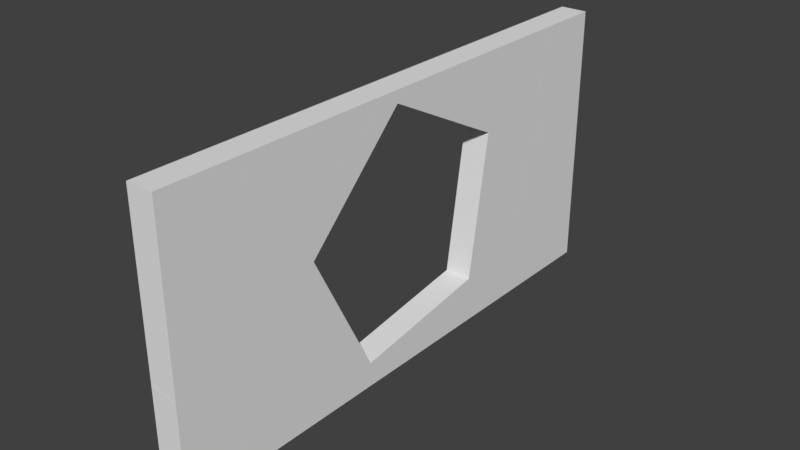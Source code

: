 # Source: PentagonWallFrameFructured_45_.blend  (saved by Blender 2.79.0; exported with 4.5.12 LTS)
import bpy
from mathutils import Matrix  # noqa: F401  (used for matrix-valued properties, if any)

bpy.ops.wm.read_factory_settings(use_empty=True)
scene = bpy.context.scene
scene.name = 'Scene'

# ---- collections
col_collection_1 = bpy.data.collections.new('Collection 1'); scene.collection.children.link(col_collection_1)

# ---- world
world_world = bpy.data.worlds.new('World'); scene.world = world_world
world_world.color = (0.05088, 0.05088, 0.05088)
world_world.use_sun_shadow = False
world_world.sun_shadow_jitter_overblur = 0.0
world_world.cycles.sampling_method = 'MANUAL'

# ---- meshes
me_cube_shard_058 = bpy.data.meshes.new('Cube_shard.058')
me_cube_shard_058.from_pydata([(0.09953, -0.3901, 0.0259), (-0.1005, -0.4031, 0.0664), (-0.1005, -0.4008, 0.05926), (-0.1005, -0.347, -0.1011), (0.09953, -0.3474, -0.1015), (0.09953, -0.386, 0.05856), (0.09953, -0.3759, 0.1375), (-0.1005, -0.3941, 0.1375), (-0.1005, 0.4145, -0.2), (0.09953, 0.4016, -0.1666), (0.09953, 0.4014, -0.2572), (-0.1005, 0.4144, -0.2638), (-0.1005, 0.1586, 0.06409), (-0.1005, 0.08737, 0.1375), (0.09953, 0.1067, 0.1375), (0.09953, 0.1772, 0.06485), (0.09953, -0.1954, 0.04954), (-0.1005, -0.1954, 0.04954)], [], [(0, 1, 2, 3, 4), (1, 0, 5, 6, 7), (8, 9, 10, 11), (9, 8, 12, 13, 14, 15), (6, 14, 13, 7), (14, 6, 5, 16, 15), (12, 17, 2, 1, 7, 13), (16, 5, 0, 4), (16, 10, 9, 15), (17, 12, 8, 11), (2, 17, 3), (3, 17, 16, 4), (10, 16, 17, 11)])
_uv = me_cube_shard_058.uv_layers.new(name='UVMap')
_uv.uv.foreach_set('vector', [0.873, 0.02702, 0.9994, 0.0001345, 0.9994, 0.004889, 0.9994, 0.1118, 0.873, 0.1119, 0.1275, 0.6824, 0.0006346, 0.7067, 0.0006346, 0.6859, 0.0006346, 0.6356, 0.1275, 0.6371, 0.5649, 0.6517, 0.6915, 0.6307, 0.6915, 0.6879, 0.5649, 0.6921, 0.3647, 0.9122, 0.238, 0.933, 0.238, 0.7006, 0.238, 0.6359, 0.3647, 0.6444, 0.3647, 0.7084, 0.0, 0.0, 0.0, 0.0, 0.0, 0.0, 0.0, 0.0, 0.0, 0.0, 0.0, 0.0, 0.0, 0.0, 0.0, 0.0, 0.0, 0.0, 0.0, 0.0, 0.0, 0.0, 0.0, 0.0, 0.0, 0.0, 0.0, 0.0, 0.0, 0.0, 0.0, 0.0, 0.0, 0.0, 0.0, 0.0, 0.0, 0.0, 0.0, 0.0, 0.0, 0.0, 0.0, 0.0, 0.0, 0.0, 0.0, 0.0, 0.0, 0.0, 0.0, 0.0, 0.0, 0.0, 0.0, 0.0, 0.0, 0.0, 0.0, 0.0, 0.0, 0.0, 0.0, 0.0, 0.0, 0.0, 0.0, 0.0, 0.0, 0.0, 0.0, 0.0, 0.0, 0.0, 0.0, 0.0])
me_cube_shard_058.materials.append(None)
me_cube_shard_058.use_remesh_preserve_volume = False
me_cube_shard_058.use_remesh_preserve_attributes = False
me_cube_shard_058.use_mirror_vertex_groups = False
me_cube_shard_058.update()
me_cube_shard_057 = bpy.data.meshes.new('Cube_shard.057')
me_cube_shard_057.from_pydata([(0.09793, -0.2706, 0.3123), (-0.1021, -0.2601, 0.2862), (-0.1021, -0.2121, -0.1148), (-0.1021, -0.1942, -0.2637), (-0.1021, -0.1872, -0.3225), (0.09793, -0.1945, -0.3225), (0.09793, -0.2016, -0.2632), (0.09793, -0.2197, -0.1128), (0.09793, -0.08396, 0.4332), (-0.1021, -0.07636, 0.4052), (0.09793, 0.07406, 0.3109), (0.09793, 0.208, 0.2073), (-0.1021, 0.1645, 0.2188), (-0.1021, 0.1255, 0.249), (0.09793, 0.2279, 0.1257), (0.09793, 0.32, -0.2509), (0.09793, 0.3327, -0.3027), (0.09793, 0.3375, -0.3225), (-0.1021, 0.2969, -0.3225), (-0.1021, 0.2913, -0.2996), (-0.1021, 0.2766, -0.2398), (-0.1021, 0.1703, 0.1951)], [], [(0, 1, 2, 3, 4, 5, 6, 7), (8, 9, 1, 0), (9, 8, 10, 11, 12, 13), (12, 11, 14, 15, 16, 17, 18, 19, 20, 21), (4, 18, 17, 5), (3, 19, 18, 4), (5, 17, 16, 6), (2, 20, 19, 3), (6, 16, 15, 7), (13, 21, 20, 2, 1, 9), (7, 15, 14, 10, 8, 0), (21, 13, 12), (10, 14, 11)])
_uv = me_cube_shard_057.uv_layers.new(name='UVMap')
_uv.uv.foreach_set('vector', [0.0007697, 0.0001046, 0.1547, 0.02102, 0.1547, 0.3316, 0.1547, 0.447, 0.1547, 0.4925, 0.0007697, 0.4918, 0.0007697, 0.4459, 0.0007696, 0.3294, 0.5627, 0.5905, 0.718, 0.5973, 0.718, 0.7657, 0.5627, 0.7615, 0.0007721, 0.6344, 0.1552, 0.6166, 0.1552, 0.7703, 0.1552, 0.9005, 0.0007721, 0.8686, 0.0007721, 0.8308, 0.7769, 0.4934, 0.9337, 0.5099, 0.9337, 0.5746, 0.9337, 0.8727, 0.9337, 0.9137, 0.9337, 0.9294, 0.7769, 0.922, 0.7769, 0.9039, 0.7769, 0.8565, 0.7769, 0.5122, 0.0, 0.0, 0.0, 0.0, 0.0, 0.0, 0.0, 0.0, 0.0, 0.0, 0.0, 0.0, 0.0, 0.0, 0.0, 0.0, 0.0, 0.0, 0.0, 0.0, 0.0, 0.0, 0.0, 0.0, 0.0, 0.0, 0.0, 0.0, 0.0, 0.0, 0.0, 0.0, 0.0, 0.0, 0.0, 0.0, 0.0, 0.0, 0.0, 0.0, 0.0, 0.0, 0.0, 0.0, 0.0, 0.0, 0.0, 0.0, 0.0, 0.0, 0.0, 0.0, 0.0, 0.0, 0.0, 0.0, 0.0, 0.0, 0.0, 0.0, 0.0, 0.0, 0.0, 0.0, 0.0, 0.0, 0.0, 0.0, 0.0, 0.0, 0.0, 0.0, 0.0, 0.0, 0.0, 0.0])
me_cube_shard_057.materials.append(None)
me_cube_shard_057.use_remesh_preserve_volume = False
me_cube_shard_057.use_remesh_preserve_attributes = False
me_cube_shard_057.use_mirror_vertex_groups = False
me_cube_shard_057.update()
me_cube_shard_056 = bpy.data.meshes.new('Cube_shard.056')
me_cube_shard_056.from_pydata([(0.03433, -0.3444, 0.1442), (-0.07795, -0.2129, -0.0664), (0.03433, -0.434, -0.0664), (0.03433, -0.4111, -0.0126), (0.03433, 0.3439, 0.1209), (0.03416, 0.3448, 0.1205), (-0.0673, 0.3635, -0.0664), (0.03433, 0.3448, 0.1206), (0.03433, 0.3516, 0.07401), (0.03433, 0.3722, -0.0664)], [], [(0, 1, 2, 3), (1, 0, 4, 5, 6), (7, 5, 4), (6, 5, 7, 8, 9), (9, 2, 1, 6), (2, 9, 8, 3), (3, 8, 7, 4, 0)])
_uv = me_cube_shard_056.uv_layers.new(name='UVMap')
_uv.uv.foreach_set('vector', [0.2446, 0.003001, 0.2446, 0.3399, 0.003295, 0.1508, 0.06495, 0.113, 0.7001, 0.7495, 0.9903, 0.5782, 0.9903, 1.43, 0.9898, 1.431, 0.7277, 1.462, 0.7, 4.453e-05, 0.7002, 0.0, 0.7002, 0.001251, 0.6994, 0.5739, 0.8253, 0.3419, 0.8255, 0.3418, 0.8255, 0.4, 0.8255, 0.5754, 0.0, 0.0, 0.0, 0.0, 0.0, 0.0, 0.0, 0.0, 0.0, 0.0, 0.0, 0.0, 0.0, 0.0, 0.0, 0.0, 0.0, 0.0, 0.0, 0.0, 0.0, 0.0, 0.0, 0.0, 0.0, 0.0])
me_cube_shard_056.materials.append(None)
me_cube_shard_056.use_remesh_preserve_volume = False
me_cube_shard_056.use_remesh_preserve_attributes = False
me_cube_shard_056.use_mirror_vertex_groups = False
me_cube_shard_056.update()
me_cube_shard_055 = bpy.data.meshes.new('Cube_shard.055')
me_cube_shard_055.from_pydata([(0.007774, -0.3082, 0.08604), (-0.1005, -0.3117, 0.06534), (-0.1005, -0.2739, -0.1578), (-0.1005, -0.2571, -0.2564), (0.09953, -0.2441, -0.2564), (0.09953, -0.2607, -0.1588), (0.09953, -0.3024, 0.08694), (0.09953, 0.1342, 0.3766), (-0.1005, 0.1474, 0.3506), (-0.1005, -0.2789, 0.08572), (-0.03978, -0.2908, 0.08874), (0.09953, -0.2865, 0.1152), (0.09953, 0.1882, 0.3784), (-0.1005, 0.1987, 0.3523), (0.09953, 0.2391, -0.04676), (0.09953, 0.2571, -0.1971), (0.09953, 0.2642, -0.2564), (-0.1005, 0.2716, -0.2564), (-0.1005, 0.2645, -0.1976), (-0.1005, 0.2467, -0.0487), (0.09953, -0.2908, 0.08874)], [], [(0, 1, 2, 3, 4, 5, 6), (7, 8, 9, 1, 0, 10, 11), (8, 7, 12, 13), (13, 12, 14, 15, 16, 17, 18, 19), (10, 20, 11), (6, 20, 10, 0), (20, 14, 12, 7, 11), (5, 15, 14, 20, 6), (4, 16, 15, 5), (3, 17, 16, 4), (2, 18, 17, 3), (9, 19, 18, 2, 1), (19, 9, 8, 13)])
_uv = me_cube_shard_055.uv_layers.new(name='UVMap')
_uv.uv.foreach_set('vector', [0.0869, 0.2774, 0.0007956, 0.2616, 0.0007955, 0.08194, 0.0007955, 0.002543, 0.1599, 0.0008139, 0.1599, 0.07943, 0.1599, 0.2773, 0.3219, 0.9434, 0.1615, 0.9413, 0.1615, 0.5429, 0.1615, 0.5122, 0.2483, 0.5233, 0.2102, 0.5362, 0.3219, 0.5502, 0.002114, 0.6734, 1.052e-05, 0.5129, 0.04281, 0.515, 0.04281, 0.6753, 0.7349, 0.9783, 0.576, 0.9999, 0.576, 0.66, 0.576, 0.5398, 0.576, 0.4923, 0.7349, 0.4917, 0.7349, 0.5386, 0.7349, 0.6577, 0.0, 0.0, 0.0, 0.0, 0.0, 0.0, 0.0, 0.0, 0.0, 0.0, 0.0, 0.0, 0.0, 0.0, 0.0, 0.0, 0.0, 0.0, 0.0, 0.0, 0.0, 0.0, 0.0, 0.0, 0.0, 0.0, 0.0, 0.0, 0.0, 0.0, 0.0, 0.0, 0.0, 0.0, 0.0, 0.0, 0.0, 0.0, 0.0, 0.0, 0.0, 0.0, 0.0, 0.0, 0.0, 0.0, 0.0, 0.0, 0.0, 0.0, 0.0, 0.0, 0.0, 0.0, 0.0, 0.0, 0.0, 0.0, 0.0, 0.0, 0.0, 0.0, 0.0, 0.0, 0.0, 0.0, 0.0, 0.0, 0.0, 0.0, 0.0, 0.0, 0.0, 0.0, 0.0, 0.0])
me_cube_shard_055.materials.append(None)
me_cube_shard_055.use_remesh_preserve_volume = False
me_cube_shard_055.use_remesh_preserve_attributes = False
me_cube_shard_055.use_mirror_vertex_groups = False
me_cube_shard_055.update()
me_cube_shard_054 = bpy.data.meshes.new('Cube_shard.054')
me_cube_shard_054.from_pydata([(-0.1126, -0.1175, -0.1832), (0.08739, -0.205, -0.2879), (0.08739, -0.1733, 0.2862), (-0.1126, -0.09589, 0.2079), (-0.1126, 0.14, -0.08562), (0.08739, 0.05083, -0.191), (0.08739, 0.2138, 0.1056), (-0.1126, 0.1428, 0.09655), (-0.1126, 0.196, -0.05183), (0.08739, 0.2722, -0.05748)], [], [(0, 1, 2, 3), (4, 5, 1, 0), (6, 7, 3, 2), (5, 4, 8, 9), (7, 6, 9, 8), (0, 3, 7, 8, 4), (5, 9, 6, 2, 1)])
_uv = me_cube_shard_054.uv_layers.new(name='UVMap')
_uv.uv.foreach_set('vector', [0.2066, 0.4436, 0.001028, 0.5477, 0.001028, 0.0003517, 0.2066, 0.07069, 0.6509, 0.7844, 0.8517, 0.8993, 0.8517, 1.16, 0.6509, 1.047, 0.1948, 0.9553, 0.0009692, 0.8978, 0.0009692, 0.647, 0.1948, 0.5487, 0.8459, 0.6538, 0.6509, 0.5293, 0.6509, 0.467, 0.8459, 0.4076, 0.8145, 0.001011, 0.8145, 0.2032, 0.65, 0.2151, 0.6649, 0.01187, 0.0, 0.0, 0.0, 0.0, 0.0, 0.0, 0.0, 0.0, 0.0, 0.0, 0.0, 0.0, 0.0, 0.0, 0.0, 0.0, 0.0, 0.0, 0.0, 0.0])
me_cube_shard_054.materials.append(None)
me_cube_shard_054.use_remesh_preserve_volume = False
me_cube_shard_054.use_remesh_preserve_attributes = False
me_cube_shard_054.use_mirror_vertex_groups = False
me_cube_shard_054.update()
me_cube_shard_053 = bpy.data.meshes.new('Cube_shard.053')
me_cube_shard_053.from_pydata([(0.1056, 0.2527, -0.3113), (0.1054, 0.2536, -0.3117), (0.1056, 0.2536, -0.3116), (0.1056, 0.2473, -0.3094), (-0.09439, 0.2549, -0.3332), (-0.09439, 0.2549, -0.3332), (0.1056, 0.2622, -0.2893), (0.1056, -0.2138, -0.1477), (-0.09439, 0.2526, -0.3324), (-0.09439, 0.2552, -0.3324), (0.1056, 0.3117, -0.1595), (0.1056, -0.2165, -0.1468), (-0.09439, -0.2927, -0.1411), (-0.09439, 0.3394, -0.112), (0.1056, 0.3122, -0.1584), (0.1056, -0.2749, 0.01633), (-0.09439, -0.3459, 0.00725), (-0.09439, -0.06194, 0.4678), (0.1056, -0.05532, 0.3726), (-0.09439, 0.01067, 0.3629), (-0.09439, -0.06956, 0.4554)], [], [(0, 1, 2), (3, 4, 5, 1, 0), (2, 1, 6), (4, 3, 7, 8), (1, 5, 9, 10, 6), (11, 12, 8, 7), (13, 14, 10, 9), (15, 16, 12, 11), (17, 18, 14, 13, 19), (16, 15, 18, 17, 20), (19, 20, 17), (20, 19, 13, 9, 5, 4, 8, 12, 16), (3, 0, 2, 6, 10, 14, 18, 15, 11, 7)])
_uv = me_cube_shard_053.uv_layers.new(name='UVMap')
_uv.uv.foreach_set('vector', [0.0008929, 0.004458, 0.0008929, 0.005221, 0.0007625, 0.005194, 0.312, 0.9093, 0.4636, 0.9206, 0.4636, 0.9206, 0.3121, 0.9144, 0.312, 0.9136, 0.5215, 0.01491, 0.5216, 0.01488, 0.5215, 0.03294, 0.4636, 0.9206, 0.312, 0.9093, 0.312, 0.5408, 0.4636, 0.9188, 0.5216, 0.01488, 0.6725, 7.41e-05, 0.6725, 0.0006855, 0.5215, 0.1378, 0.5215, 0.03294, 0.312, 0.5386, 0.4636, 0.483, 0.4636, 0.9188, 0.312, 0.5408, 0.6725, 0.1786, 0.5215, 0.1387, 0.5215, 0.1378, 0.6725, 0.0006855, 0.1304, 0.4929, 0.1304, 0.6531, 0.01183, 0.6445, 5.887e-05, 0.4835, 0.6768, 1.105, 0.5215, 1.044, 0.5215, 0.5566, 0.6768, 0.5736, 0.6768, 1.009, 0.4645, 0.4828, 0.6211, 0.5167, 0.6211, 0.8324, 0.4645, 0.8909, 0.4645, 0.8799, 0.0, 0.0, 0.0, 0.0, 0.0, 0.0, 0.0, 0.0, 0.0, 0.0, 0.0, 0.0, 0.0, 0.0, 0.0, 0.0, 0.0, 0.0, 0.0, 0.0, 0.0, 0.0, 0.0, 0.0, 0.0, 0.0, 0.0, 0.0, 0.0, 0.0, 0.0, 0.0, 0.0, 0.0, 0.0, 0.0, 0.0, 0.0, 0.0, 0.0, 0.0, 0.0, 0.0, 0.0])
me_cube_shard_053.materials.append(None)
me_cube_shard_053.use_remesh_preserve_volume = False
me_cube_shard_053.use_remesh_preserve_attributes = False
me_cube_shard_053.use_mirror_vertex_groups = False
me_cube_shard_053.update()
me_cube_shard_052 = bpy.data.meshes.new('Cube_shard.052')
me_cube_shard_052.from_pydata([(-0.1201, -0.01844, -0.09619), (-0.06675, -0.009275, -0.1484), (0.07989, -0.05616, -0.22), (0.07989, -0.09367, -0.1826), (-0.1201, -0.07117, -0.04367), (-0.1201, 0.04366, 0.07922), (0.07989, 0.05096, -0.1928), (-0.1201, 0.04513, 0.08336), (0.07989, 0.14, 0.0587), (0.07989, 0.1395, 0.05718), (-0.1201, -0.03704, 0.1671), (0.07989, -0.02703, 0.2289)], [], [(0, 1, 2, 3, 4), (5, 1, 0), (2, 1, 6), (7, 8, 9, 1, 5), (6, 1, 9), (8, 7, 10, 11), (10, 4, 3, 11), (4, 10, 7, 5, 0), (11, 3, 2, 6, 9, 8)])
_uv = me_cube_shard_052.uv_layers.new(name='UVMap')
_uv.uv.foreach_set('vector', [0.3614, 0.06416, 0.4264, 0.0184, 0.6048, 0.0001246, 0.6048, 0.05605, 0.3614, 0.1428, 0.792, 0.2296, 0.8547, 0.4748, 0.792, 0.4261, 0.7916, 0.1402, 0.9034, 0.0, 0.9034, 0.1739, 0.792, 0.2249, 1.027, 0.216, 1.027, 0.2177, 0.8547, 0.4748, 0.792, 0.2296, 1.027, 0.4978, 0.8547, 0.4748, 1.027, 0.2177, 0.5792, 1.102, 0.3613, 1.013, 0.3613, 0.8889, 0.5792, 0.8497, 0.0, 0.0, 0.0, 0.0, 0.0, 0.0, 0.0, 0.0, 0.0, 0.0, 0.0, 0.0, 0.0, 0.0, 0.0, 0.0, 0.0, 0.0, 0.0, 0.0, 0.0, 0.0, 0.0, 0.0, 0.0, 0.0, 0.0, 0.0, 0.0, 0.0])
me_cube_shard_052.materials.append(None)
me_cube_shard_052.use_remesh_preserve_volume = False
me_cube_shard_052.use_remesh_preserve_attributes = False
me_cube_shard_052.use_mirror_vertex_groups = False
me_cube_shard_052.update()
me_cube_shard_051 = bpy.data.meshes.new('Cube_shard.051')
me_cube_shard_051.from_pydata([(0.1035, 0.007428, -0.197), (-0.09654, 0.02038, -0.2304), (-0.09654, 0.2585, 0.05399), (-0.09654, 0.303, 0.1071), (0.1035, 0.2622, 0.1071), (0.1035, 0.2162, 0.05225), (0.1035, -0.217, 0.03445), (0.1035, -0.2874, 0.1071), (-0.09654, -0.3068, 0.1071), (-0.09654, -0.2356, 0.03369)], [], [(0, 1, 2, 3, 4, 5), (1, 0, 6, 7, 8, 9), (7, 4, 3, 8), (4, 7, 6, 5), (2, 9, 8, 3), (5, 6, 0), (9, 2, 1)])
_uv = me_cube_shard_051.uv_layers.new(name='UVMap')
_uv.uv.foreach_set('vector', [0.001003, 0.01715, 0.2015, 8.532e-05, 0.2015, 0.3674, 0.2015, 0.4361, 0.001002, 0.4101, 0.001003, 0.3392, 0.4361, 0.0001631, 0.6347, 0.03278, 0.6347, 0.3521, 0.6347, 0.4523, 0.4361, 0.4657, 0.4361, 0.3643, 0.0, 0.0, 0.0, 0.0, 0.0, 0.0, 0.0, 0.0, 0.0, 0.0, 0.0, 0.0, 0.0, 0.0, 0.0, 0.0, 0.0, 0.0, 0.0, 0.0, 0.0, 0.0, 0.0, 0.0, 0.0, 0.0, 0.0, 0.0, 0.0, 0.0, 0.0, 0.0, 0.0, 0.0, 0.0, 0.0])
me_cube_shard_051.materials.append(None)
me_cube_shard_051.use_remesh_preserve_volume = False
me_cube_shard_051.use_remesh_preserve_attributes = False
me_cube_shard_051.use_mirror_vertex_groups = False
me_cube_shard_051.update()
me_cube_shard_050 = bpy.data.meshes.new('Cube_shard.050')
me_cube_shard_050.from_pydata([(-0.09937, -0.2756, -0.2069), (0.1006, -0.1808, -0.2315), (0.1006, -0.3478, -0.06137), (-0.09937, -0.3578, -0.1232), (-0.09937, 0.197, -0.2665), (0.1006, 0.1873, -0.278), (0.1006, -0.01264, -0.2527), (-0.09937, -0.02442, -0.2386), (-0.09937, 0.375, -0.009787), (0.1006, 0.367, -0.01879), (-0.09937, 0.2805, 0.1886), (0.1006, 0.2645, 0.1964), (-0.09937, -0.01902, 0.2651), (-0.09937, -0.1124, 0.2889), (0.1006, -0.08179, 0.2849), (0.1006, -0.01399, 0.2676), (-0.09937, -0.3478, 0.1309), (0.1006, -0.327, 0.1202), (-0.09937, -0.3191, 0.1161), (0.1006, -0.3191, 0.1161)], [], [(0, 1, 2, 3), (4, 5, 6, 1, 0, 7), (5, 4, 8, 9), (10, 11, 9, 8), (11, 10, 12, 13, 14, 15), (14, 13, 16, 17), (16, 18, 19, 17), (12, 18, 16, 13), (2, 19, 18, 3), (17, 19, 15, 14), (7, 18, 12, 10, 8, 4), (6, 19, 2, 1), (3, 18, 7, 0), (15, 19, 6, 5, 9, 11)])
_uv = me_cube_shard_050.uv_layers.new(name='UVMap')
_uv.uv.foreach_set('vector', [0.0007812, 0.06399, 0.157, 0.0003184, 0.157, 0.1809, 0.0007812, 0.1528, 0.547, 0.3612, 0.3952, 0.355, 0.3952, 0.2024, 0.3952, 0.074, 0.547, 0.0003682, 0.547, 0.1922, 0.1538, 0.6522, 0.3053, 0.6635, 0.3053, 0.9001, 0.1538, 0.8911, 0.1525, 0.8221, 0.0007587, 0.8327, 0.0007587, 0.6521, 0.1525, 0.6557, 0.7023, 0.5215, 0.8539, 0.5082, 0.8539, 0.7424, 0.8539, 0.8154, 0.7023, 0.7922, 0.7023, 0.7392, 0.549, 0.5082, 0.7013, 0.5258, 0.7013, 0.7406, 0.549, 0.732, 0.0, 0.0, 0.0, 0.0, 0.0, 0.0, 0.0, 0.0, 0.0, 0.0, 0.0, 0.0, 0.0, 0.0, 0.0, 0.0, 0.0, 0.0, 0.0, 0.0, 0.0, 0.0, 0.0, 0.0, 0.0, 0.0, 0.0, 0.0, 0.0, 0.0, 0.0, 0.0, 0.0, 0.0, 0.0, 0.0, 0.0, 0.0, 0.0, 0.0, 0.0, 0.0, 0.0, 0.0, 0.0, 0.0, 0.0, 0.0, 0.0, 0.0, 0.0, 0.0, 0.0, 0.0, 0.0, 0.0, 0.0, 0.0, 0.0, 0.0, 0.0, 0.0, 0.0, 0.0, 0.0, 0.0, 0.0, 0.0, 0.0, 0.0, 0.0, 0.0])
me_cube_shard_050.materials.append(None)
me_cube_shard_050.use_remesh_preserve_volume = False
me_cube_shard_050.use_remesh_preserve_attributes = False
me_cube_shard_050.use_mirror_vertex_groups = False
me_cube_shard_050.update()
me_cube_shard_049 = bpy.data.meshes.new('Cube_shard.049')
me_cube_shard_049.from_pydata([(-0.1048, -0.1565, -0.2692), (0.0952, -0.1929, -0.34), (0.0952, -0.3806, 0.1188), (0.0952, -0.3969, 0.1588), (-0.1048, -0.3316, 0.1588), (-0.1048, -0.3139, 0.1156), (-0.1048, 0.4264, 0.08762), (0.0952, 0.4394, 0.04712), (-0.1048, 0.4157, 0.0811), (-0.1048, 0.4354, 0.1588), (0.0952, 0.4536, 0.1588), (0.0952, 0.4436, 0.07978)], [], [(0, 1, 2, 3, 4, 5), (6, 7, 1, 0, 8), (7, 6, 9, 10, 11), (3, 10, 9, 4), (10, 3, 2, 11), (8, 5, 4, 9, 6), (11, 2, 1, 7), (5, 8, 0)])
_uv = me_cube_shard_049.uv_layers.new(name='UVMap')
_uv.uv.foreach_set('vector', [0.1509, 0.3509, 0.0007507, 0.388, 0.0007507, 0.03189, 0.0007507, 0.0008655, 0.1509, 0.01864, 0.1509, 0.05212, 0.7137, 0.5401, 0.5669, 0.5329, 0.5669, 0.0002443, 0.7137, 0.04909, 0.7137, 0.5312, 0.2941, 0.3884, 0.4384, 0.4161, 0.4384, 0.4676, 0.2941, 0.4692, 0.2941, 0.412, 0.0, 0.0, 0.0, 0.0, 0.0, 0.0, 0.0, 0.0, 0.0, 0.0, 0.0, 0.0, 0.0, 0.0, 0.0, 0.0, 0.0, 0.0, 0.0, 0.0, 0.0, 0.0, 0.0, 0.0, 0.0, 0.0, 0.0, 0.0, 0.0, 0.0, 0.0, 0.0, 0.0, 0.0, 0.0, 0.0, 0.0, 0.0, 0.0, 0.0])
me_cube_shard_049.materials.append(None)
me_cube_shard_049.use_remesh_preserve_volume = False
me_cube_shard_049.use_remesh_preserve_attributes = False
me_cube_shard_049.use_mirror_vertex_groups = False
me_cube_shard_049.update()
me_cube_shard_048 = bpy.data.meshes.new('Cube_shard.048')
me_cube_shard_048.from_pydata([(-0.09565, -0.1815, -0.3812), (-0.08222, -0.1791, -0.3811), (-0.09565, -0.1826, -0.3801), (0.1044, -0.1318, -0.3823), (-0.09565, -0.1814, -0.3812), (0.1044, -0.1318, -0.3823), (0.1044, -0.1318, -0.3823), (-0.09565, -0.1826, -0.3801), (-0.09565, 0.07589, -0.4191), (0.1044, -0.1305, -0.3825), (-0.09565, -0.09839, -0.3934), (0.1044, -0.1796, 0.4025), (-0.09565, -0.1828, -0.3762), (0.1044, -0.1336, -0.3528), (0.1044, -0.1492, -0.09681), (0.1044, -0.178, 0.3764), (-0.09565, 0.07684, -0.4192), (0.1044, 0.06033, -0.4106), (0.1044, -0.1046, -0.3863), (0.1044, -0.1798, 0.4054), (-0.09565, -0.2305, 0.4054), (-0.09565, -0.2289, 0.3788), (-0.09565, -0.2024, -0.05515), (-0.09565, -0.1881, -0.2899), (-0.09565, 0.1144, -0.3967), (0.1044, 0.1178, -0.376), (-0.09565, 0.2774, -0.02254), (0.1044, 0.241, -0.09331), (0.1044, 0.1406, -0.3237), (-0.09565, 0.1448, -0.3269), (-0.09565, 0.1199, 0.3623), (-0.09565, 0.1023, 0.4054), (0.1044, 0.03694, 0.4054), (0.1044, 0.05329, 0.3655)], [], [(0, 1, 2), (3, 1, 0, 4, 5), (2, 1, 3, 6, 7), (8, 9, 5, 4, 10), (11, 12, 7, 6, 13, 14, 15), (9, 8, 16, 17, 18), (12, 11, 19, 20, 21, 22, 23), (17, 16, 24, 25), (26, 27, 28, 25, 24, 29), (27, 26, 30, 31, 32, 33), (19, 32, 31, 20), (32, 19, 11, 15, 33), (30, 21, 20, 31), (33, 15, 14, 28, 27), (29, 22, 21, 30, 26), (28, 14, 13, 18, 17, 25), (10, 23, 22, 29, 24, 16, 8), (18, 13, 6, 3, 5, 9), (23, 10, 4, 0, 2, 7, 12)])
_uv = me_cube_shard_048.uv_layers.new(name='UVMap')
_uv.uv.foreach_set('vector', [8.609e-05, 0.0105, 0.001241, 0.0, 0.001241, 0.01077, 0.6757, 0.0384, 0.8204, 0.001952, 0.8308, 0.0001354, 0.8308, 0.000191, 0.6757, 0.0384, 0.8372, 0.004093, 0.8479, 0.003146, 0.9971, 1.677e-05, 0.9971, 1.677e-05, 0.8372, 0.004143, 0.8308, 0.2018, 0.6757, 0.03941, 0.6757, 0.0384, 0.8308, 0.000191, 0.8308, 0.06527, 0.9971, 0.6096, 0.8372, 0.007176, 0.8372, 0.004143, 0.9971, 1.677e-05, 0.9971, 0.02289, 0.9971, 0.2217, 0.9971, 0.5893, 0.6757, 0.03941, 0.8308, 0.2018, 0.8308, 0.2026, 0.6757, 0.1889, 0.6757, 0.05971, 0.8372, 0.007176, 0.9971, 0.6096, 0.9971, 0.6118, 0.8372, 0.6142, 0.8372, 0.5935, 0.8372, 0.2565, 0.8372, 0.07413, 0.5295, 0.6955, 0.3739, 0.688, 0.3739, 0.654, 0.5295, 0.6435, 0.1559, 0.9699, 0.0007756, 0.9083, 0.0007756, 0.7135, 0.0007756, 0.6693, 0.1559, 0.6535, 0.1559, 0.7125, 0.6925, 1.062, 0.5306, 1.022, 0.5306, 0.6997, 0.5306, 0.6636, 0.6925, 0.6444, 0.6925, 0.6779, 0.0, 0.0, 0.0, 0.0, 0.0, 0.0, 0.0, 0.0, 0.0, 0.0, 0.0, 0.0, 0.0, 0.0, 0.0, 0.0, 0.0, 0.0, 0.0, 0.0, 0.0, 0.0, 0.0, 0.0, 0.0, 0.0, 0.0, 0.0, 0.0, 0.0, 0.0, 0.0, 0.0, 0.0, 0.0, 0.0, 0.0, 0.0, 0.0, 0.0, 0.0, 0.0, 0.0, 0.0, 0.0, 0.0, 0.0, 0.0, 0.0, 0.0, 0.0, 0.0, 0.0, 0.0, 0.0, 0.0, 0.0, 0.0, 0.0, 0.0, 0.0, 0.0, 0.0, 0.0, 0.0, 0.0, 0.0, 0.0, 0.0, 0.0, 0.0, 0.0, 0.0, 0.0, 0.0, 0.0, 0.0, 0.0, 0.0, 0.0, 0.0, 0.0, 0.0, 0.0, 0.0, 0.0, 0.0, 0.0, 0.0, 0.0, 0.0, 0.0, 0.0, 0.0, 0.0, 0.0, 0.0, 0.0])
me_cube_shard_048.materials.append(None)
me_cube_shard_048.use_remesh_preserve_volume = False
me_cube_shard_048.use_remesh_preserve_attributes = False
me_cube_shard_048.use_mirror_vertex_groups = False
me_cube_shard_048.update()
me_cube_shard_047 = bpy.data.meshes.new('Cube_shard.047')
me_cube_shard_047.from_pydata([(0.006996, 0.2687, 0.1949), (-0.1012, 0.2652, 0.1742), (-0.1012, 0.2506, 0.1921), (0.09875, 0.2745, 0.1958), (0.09875, 0.3162, -0.04994), (0.09875, 0.3328, -0.1476), (-0.1012, 0.3198, -0.1476), (-0.1012, 0.3031, -0.04896), (-0.1012, -0.3175, 0.1041), (-0.1012, -0.3133, -0.003359), (-0.1012, -0.3076, -0.1476), (0.09875, -0.3458, -0.1476), (0.09875, -0.3516, -0.0005257), (0.09875, -0.3555, 0.09825)], [], [(0, 1, 2), (1, 0, 3, 4, 5, 6, 7), (8, 9, 10, 11, 12, 13), (2, 8, 13, 3, 0), (8, 2, 1, 7, 9), (12, 4, 3, 13), (9, 7, 6, 10), (11, 5, 4, 12), (10, 6, 5, 11)])
_uv = me_cube_shard_047.uv_layers.new(name='UVMap')
_uv.uv.foreach_set('vector', [0.07307, 0.1563, 0.000669, 0.1655, 0.000669, 0.1502, 0.8646, 0.02436, 0.9363, 0.01124, 0.9972, 0.0113, 0.9972, 0.1763, 0.9972, 0.2418, 0.8646, 0.2404, 0.8646, 0.1742, 0.2694, 0.9411, 0.2694, 1.012, 0.2694, 1.108, 0.1346, 1.107, 0.1346, 1.009, 0.1346, 0.944, 0.0, 0.0, 0.0, 0.0, 0.0, 0.0, 0.0, 0.0, 0.0, 0.0, 0.0, 0.0, 0.0, 0.0, 0.0, 0.0, 0.0, 0.0, 0.0, 0.0, 0.0, 0.0, 0.0, 0.0, 0.0, 0.0, 0.0, 0.0, 0.0, 0.0, 0.0, 0.0, 0.0, 0.0, 0.0, 0.0, 0.0, 0.0, 0.0, 0.0, 0.0, 0.0, 0.0, 0.0, 0.0, 0.0, 0.0, 0.0, 0.0, 0.0, 0.0, 0.0])
me_cube_shard_047.materials.append(None)
me_cube_shard_047.use_remesh_preserve_volume = False
me_cube_shard_047.use_remesh_preserve_attributes = False
me_cube_shard_047.use_mirror_vertex_groups = False
me_cube_shard_047.update()
me_cube_shard_046 = bpy.data.meshes.new('Cube_shard.046')
me_cube_shard_046.from_pydata([(-0.1026, -0.3363, -0.005383), (0.09737, -0.3523, 0.002484), (0.09737, -0.2946, 0.154), (-0.1026, -0.2995, 0.09131), (-0.1026, -0.2419, -0.2037), (0.09737, -0.2499, -0.2127), (0.09737, 0.2403, 0.394), (-0.1026, 0.2403, 0.3335), (-0.1026, 0.2403, -0.3068), (0.09737, 0.2403, -0.3175)], [], [(0, 1, 2, 3), (4, 5, 1, 0), (3, 2, 6, 7), (5, 4, 8, 9), (8, 7, 6, 9), (7, 8, 4, 0, 3), (9, 6, 2, 1, 5)])
_uv = me_cube_shard_046.uv_layers.new(name='UVMap')
_uv.uv.foreach_set('vector', [0.1201, 0.000742, 0.1201, 0.1491, 0.0002169, 0.1501, 0.04359, 0.001372, 0.0007402, 0.5301, 0.1488, 0.5266, 0.1488, 0.7028, 0.0007402, 0.6924, 0.5929, 0.9299, 0.4396, 0.9076, 0.4396, 0.4743, 0.5929, 0.4926, 0.5888, 0.4734, 0.7368, 0.4778, 0.7368, 0.8423, 0.5888, 0.8439, 0.0, 0.0, 0.0, 0.0, 0.0, 0.0, 0.0, 0.0, 0.0, 0.0, 0.0, 0.0, 0.0, 0.0, 0.0, 0.0, 0.0, 0.0, 0.0, 0.0, 0.0, 0.0, 0.0, 0.0, 0.0, 0.0, 0.0, 0.0])
me_cube_shard_046.materials.append(None)
me_cube_shard_046.use_remesh_preserve_volume = False
me_cube_shard_046.use_remesh_preserve_attributes = False
me_cube_shard_046.use_mirror_vertex_groups = False
me_cube_shard_046.update()
me_cube_shard_045 = bpy.data.meshes.new('Cube_shard.045')
me_cube_shard_045.from_pydata([(0.1137, -0.1718, 0.01607), (-0.08633, -0.08429, 0.1208), (-0.08633, -0.2552, -0.08268), (-0.08633, -0.2741, -0.1053), (0.1137, -0.2737, -0.1053), (0.1137, -0.2547, -0.08262), (0.1137, 0.08403, 0.113), (-0.08633, 0.1732, 0.2184), (0.1137, 0.08561, 0.1078), (-0.08633, 0.1732, 0.2184), (0.1137, 0.08635, 0.1053), (0.00139, 0.2178, -0.1053), (0.0005852, 0.2183, -0.1053), (-0.08633, 0.1742, 0.2152), (0.1137, 0.01962, -0.05148), (0.1137, -0.00327, -0.1053), (-0.08633, 0.2709, -0.1053), (-0.08633, 0.2469, -0.02568)], [], [(0, 1, 2, 3, 4, 5), (6, 7, 1, 0), (8, 9, 7, 6), (9, 8, 10, 11, 12, 13), (11, 10, 14, 15), (13, 12, 16, 17), (3, 16, 12, 11, 15, 4), (2, 17, 16, 3), (4, 15, 14, 5), (17, 2, 1, 7, 9, 13), (5, 14, 10, 8, 6, 0)])
_uv = me_cube_shard_045.uv_layers.new(name='UVMap')
_uv.uv.foreach_set('vector', [0.001047, 0.1436, 0.2103, 0.0007143, 0.2103, 0.2788, 0.2103, 0.3097, 0.001047, 0.3094, 0.001047, 0.2784, 0.7696, 0.8591, 0.5489, 0.9854, 0.5489, 0.6973, 0.7696, 0.5728, 0.7604, 0.2707, 1.002, 0.3551, 1.002, 0.3551, 0.7604, 0.2765, 1.002, 0.3551, 0.7604, 0.2707, 0.7604, 0.2681, 0.8961, 0.01732, 0.8971, 0.01717, 1.002, 0.3516, 0.43, 0.3568, 0.43, 0.642, 0.2779, 0.5488, 0.2257, 0.5169, 1.002, 0.3516, 0.8971, 0.01717, 1.002, 0.001276, 1.002, 0.08829, 0.0, 0.0, 0.0, 0.0, 0.0, 0.0, 0.0, 0.0, 0.0, 0.0, 0.0, 0.0, 0.0, 0.0, 0.0, 0.0, 0.0, 0.0, 0.0, 0.0, 0.0, 0.0, 0.0, 0.0, 0.0, 0.0, 0.0, 0.0, 0.0, 0.0, 0.0, 0.0, 0.0, 0.0, 0.0, 0.0, 0.0, 0.0, 0.0, 0.0, 0.0, 0.0, 0.0, 0.0, 0.0, 0.0, 0.0, 0.0, 0.0, 0.0, 0.0, 0.0])
me_cube_shard_045.materials.append(None)
me_cube_shard_045.use_remesh_preserve_volume = False
me_cube_shard_045.use_remesh_preserve_attributes = False
me_cube_shard_045.use_mirror_vertex_groups = False
me_cube_shard_045.update()
me_cube_shard_044 = bpy.data.meshes.new('Cube_shard.044')
me_cube_shard_044.from_pydata([(-0.09724, -0.2012, -0.2945), (0.011, -0.1976, -0.2737), (-0.09724, -0.2158, -0.2766), (-0.09724, -0.1684, -0.2741), (-0.09724, 0.2579, -0.009215), (0.1028, 0.2448, 0.01683), (0.1028, -0.1759, -0.2446), (-0.03655, -0.1802, -0.2711), (-0.09724, 0.2569, -0.008307), (0.1028, 0.04395, 0.1994), (-0.09724, -0.02377, 0.2468), (0.1028, 0.04255, 0.2007), (-0.09724, -0.02398, 0.247), (-0.04388, -0.01776, 0.2451), (0.1028, 0.04247, 0.2007), (0.1028, -0.06465, 0.1735), (-0.09724, -0.0243, 0.2467), (0.1028, -0.06477, 0.1734), (0.06874, -0.116, 0.1256), (0.1028, -0.06643, 0.1717), (-0.09724, -0.1109, 0.1568), (0.1028, -0.117, 0.1192), (-0.09724, -0.1802, -0.2711)], [], [(0, 1, 2), (1, 0, 3, 4, 5, 6, 7), (5, 4, 8, 9), (9, 8, 10, 11), (12, 13, 14, 11, 10), (15, 13, 12, 16, 17), (14, 13, 15), (18, 19, 17, 16, 20), (19, 18, 21), (20, 22, 7, 6, 21, 18), (22, 20, 16, 12, 10, 8, 4, 3), (22, 2, 1, 7), (21, 6, 5, 9, 11, 14, 15, 17, 19), (2, 22, 3, 0)])
_uv = me_cube_shard_044.uv_layers.new(name='UVMap')
_uv.uv.foreach_set('vector', [0.001001, 0.0001264, 0.1093, 0.0138, 0.001001, 0.02299, 0.1093, 1.043, 0.001001, 1.056, 0.001001, 1.018, 0.001, 0.5214, 0.2011, 0.5188, 0.2011, 1.009, 0.06172, 1.027, 0.6713, 0.5649, 0.8695, 0.5379, 0.8695, 0.5393, 0.6713, 0.8336, 0.6713, 0.8336, 0.8695, 0.5393, 0.8695, 0.9148, 0.6713, 0.8354, 0.8695, 0.9151, 0.8166, 0.9092, 0.6713, 0.8355, 0.6713, 0.8354, 0.8695, 0.9148, 0.5774, 0.3979, 0.4314, 0.4812, 0.3782, 0.4783, 0.3782, 0.4778, 0.5774, 0.3978, 0.3066, 0.5199, 0.3066, 0.6829, 0.2019, 0.5515, 0.5435, 0.3285, 0.5774, 0.3954, 0.5774, 0.3978, 0.3782, 0.4778, 0.3782, 0.3542, 0.5774, 0.3954, 0.5435, 0.3285, 0.5774, 0.3232, 0.0, 0.0, 0.0, 0.0, 0.0, 0.0, 0.0, 0.0, 0.0, 0.0, 0.0, 0.0, 0.0, 0.0, 0.0, 0.0, 0.0, 0.0, 0.0, 0.0, 0.0, 0.0, 0.0, 0.0, 0.0, 0.0, 0.0, 0.0, 0.0, 0.0, 0.0, 0.0, 0.0, 0.0, 0.0, 0.0, 0.0, 0.0, 0.0, 0.0, 0.0, 0.0, 0.0, 0.0, 0.0, 0.0, 0.0, 0.0, 0.0, 0.0, 0.0, 0.0, 0.0, 0.0, 0.0, 0.0, 0.0, 0.0, 0.0, 0.0, 0.0, 0.0])
me_cube_shard_044.materials.append(None)
me_cube_shard_044.use_remesh_preserve_volume = False
me_cube_shard_044.use_remesh_preserve_attributes = False
me_cube_shard_044.use_mirror_vertex_groups = False
me_cube_shard_044.update()
me_cube_shard_043 = bpy.data.meshes.new('Cube_shard.043')
me_cube_shard_043.from_pydata([(-0.09615, 0.208, -0.178), (0.1039, 0.1205, -0.2828), (0.1039, 0.03766, -0.3814), (0.1039, 0.01864, -0.4041), (-0.09615, 0.0182, -0.4041), (-0.09615, 0.03718, -0.3815), (-0.09615, 0.2296, 0.2131), (0.1039, 0.1522, 0.2914), (-0.09615, 0.1202, 0.3978), (0.1039, 0.1172, 0.3505), (-0.09615, -0.1619, 0.382), (0.1039, -0.1619, 0.3349), (-0.09615, -0.1619, -0.4041), (0.1039, -0.1619, -0.4041)], [], [(0, 1, 2, 3, 4, 5), (1, 0, 6, 7), (8, 9, 7, 6), (9, 8, 10, 11), (10, 12, 13, 11), (5, 12, 10, 8, 6, 0), (3, 13, 12, 4), (11, 13, 2, 1, 7, 9), (4, 12, 5), (2, 13, 3)])
_uv = me_cube_shard_043.uv_layers.new(name='UVMap')
_uv.uv.foreach_set('vector', [0.3415, 0.5842, 0.172, 0.4685, 0.172, 0.3593, 0.172, 0.3343, 0.3415, 0.334, 0.3415, 0.359, 0.3569, 0.5852, 0.54, 0.678, 0.54, 1.01, 0.3569, 1.072, 0.8523, 0.8224, 0.6814, 0.7892, 0.6814, 0.731, 0.8523, 0.6405, 0.3461, 1.059, 0.172, 1.063, 0.172, 0.824, 0.3461, 0.8218, 0.0, 0.0, 0.0, 0.0, 0.0, 0.0, 0.0, 0.0, 0.0, 0.0, 0.0, 0.0, 0.0, 0.0, 0.0, 0.0, 0.0, 0.0, 0.0, 0.0, 0.0, 0.0, 0.0, 0.0, 0.0, 0.0, 0.0, 0.0, 0.0, 0.0, 0.0, 0.0, 0.0, 0.0, 0.0, 0.0, 0.0, 0.0, 0.0, 0.0, 0.0, 0.0, 0.0, 0.0, 0.0, 0.0, 0.0, 0.0, 0.0, 0.0, 0.0, 0.0])
me_cube_shard_043.materials.append(None)
me_cube_shard_043.use_remesh_preserve_volume = False
me_cube_shard_043.use_remesh_preserve_attributes = False
me_cube_shard_043.use_mirror_vertex_groups = False
me_cube_shard_043.update()
me_cube_shard_042 = bpy.data.meshes.new('Cube_shard.042')
me_cube_shard_042.from_pydata([(-0.1005, -0.08827, -0.3962), (0.09952, -0.04476, -0.4078), (0.09952, -0.1787, -0.3041), (0.09952, -0.3367, -0.1819), (-0.1005, -0.3291, -0.2099), (-0.1005, -0.1272, -0.3661), (-0.1005, 0.3475, -0.06364), (0.09952, 0.3475, -0.1084), (0.09952, -0.3225, 0.08444), (-0.1005, -0.3128, 0.09591), (-0.1005, -0.3247, -0.1283), (0.09952, -0.3333, -0.118), (0.09952, -0.1428, 0.3436), (-0.1005, -0.1348, 0.3526), (0.09952, 0.3475, 0.2388), (-0.1005, 0.3475, 0.2495)], [], [(0, 1, 2, 3, 4, 5), (1, 0, 6, 7), (8, 9, 10, 4, 3, 11), (12, 13, 9, 8), (13, 12, 14, 15), (6, 15, 14, 7), (15, 6, 0, 5, 10, 9, 13), (11, 2, 1, 7, 14, 12, 8), (10, 5, 4), (2, 11, 3)])
_uv = me_cube_shard_042.uv_layers.new(name='UVMap')
_uv.uv.foreach_set('vector', [0.0007295, 0.03029, 0.1466, 0.0001507, 0.1466, 0.1232, 0.1466, 0.2684, 0.0007295, 0.2516, 0.0007295, 0.06608, 0.5259, 0.5262, 0.6735, 0.5061, 0.6735, 0.9045, 0.5259, 0.8847, 0.5198, 0.008743, 0.6653, 4.35e-05, 0.6653, 0.1632, 0.6653, 0.2226, 0.5198, 0.2025, 0.5198, 0.1561, 0.8159, 0.008725, 0.9612, 4.341e-05, 0.9612, 0.227, 0.8159, 0.2379, 0.9614, 0.5987, 0.8159, 0.603, 0.8159, 0.2387, 0.9614, 0.2403, 0.0, 0.0, 0.0, 0.0, 0.0, 0.0, 0.0, 0.0, 0.0, 0.0, 0.0, 0.0, 0.0, 0.0, 0.0, 0.0, 0.0, 0.0, 0.0, 0.0, 0.0, 0.0, 0.0, 0.0, 0.0, 0.0, 0.0, 0.0, 0.0, 0.0, 0.0, 0.0, 0.0, 0.0, 0.0, 0.0, 0.0, 0.0, 0.0, 0.0, 0.0, 0.0, 0.0, 0.0, 0.0, 0.0, 0.0, 0.0])
me_cube_shard_042.materials.append(None)
me_cube_shard_042.use_remesh_preserve_volume = False
me_cube_shard_042.use_remesh_preserve_attributes = False
me_cube_shard_042.use_mirror_vertex_groups = False
me_cube_shard_042.update()
me_cube_shard_041 = bpy.data.meshes.new('Cube_shard.041')
me_cube_shard_041.from_pydata([(0.1027, -0.2256, 0.1526), (-0.09734, -0.2691, 0.1641), (-0.09734, -0.2633, 0.1404), (-0.09734, -0.157, -0.2945), (-0.09734, -0.1423, -0.3544), (-0.09734, -0.1367, -0.3772), (0.1027, -0.09605, -0.3772), (0.1027, -0.1009, -0.3574), (0.1027, -0.1136, -0.3056), (0.1027, -0.2057, 0.07096), (0.1027, 0.1666, 0.4519), (-0.09734, 0.1666, 0.4967), (0.1027, 0.1666, -0.3772), (-0.09734, 0.1666, -0.3772)], [], [(0, 1, 2, 3, 4, 5, 6, 7, 8, 9), (1, 0, 10, 11), (10, 12, 13, 11), (9, 12, 10, 0), (5, 13, 12, 6), (11, 13, 2, 1), (8, 12, 9), (4, 13, 5), (6, 12, 7), (2, 13, 3), (7, 12, 8), (3, 13, 4)])
_uv = me_cube_shard_041.uv_layers.new(name='UVMap')
_uv.uv.foreach_set('vector', [0.1655, 0.4415, 0.0008235, 0.4589, 0.0008235, 0.4391, 0.0008235, 0.0775, 0.0008235, 0.02769, 0.0008235, 0.008679, 0.1655, 0.0008708, 0.1655, 0.01733, 0.1655, 0.06046, 0.1655, 0.3736, 0.5179, 0.4439, 0.3538, 0.4217, 0.3538, 0.02306, 0.5179, 0.001126, 0.0, 0.0, 0.0, 0.0, 0.0, 0.0, 0.0, 0.0, 0.0, 0.0, 0.0, 0.0, 0.0, 0.0, 0.0, 0.0, 0.0, 0.0, 0.0, 0.0, 0.0, 0.0, 0.0, 0.0, 0.0, 0.0, 0.0, 0.0, 0.0, 0.0, 0.0, 0.0, 0.0, 0.0, 0.0, 0.0, 0.0, 0.0, 0.0, 0.0, 0.0, 0.0, 0.0, 0.0, 0.0, 0.0, 0.0, 0.0, 0.0, 0.0, 0.0, 0.0, 0.0, 0.0, 0.0, 0.0, 0.0, 0.0, 0.0, 0.0, 0.0, 0.0, 0.0, 0.0, 0.0, 0.0, 0.0, 0.0])
me_cube_shard_041.materials.append(None)
me_cube_shard_041.use_remesh_preserve_volume = False
me_cube_shard_041.use_remesh_preserve_attributes = False
me_cube_shard_041.use_mirror_vertex_groups = False
me_cube_shard_041.update()
me_cube_shard_040 = bpy.data.meshes.new('Cube_shard.040')
me_cube_shard_040.from_pydata([(-0.102, 0.05541, -0.318), (0.09803, 0.05244, -0.3653), (0.09803, -0.2266, -0.3809), (-0.102, -0.2266, -0.3338), (-0.102, 0.0572, -0.3157), (0.09803, 0.4124, 0.08728), (-0.102, 0.3826, 0.09345), (0.09803, 0.414, 0.08932), (-0.102, 0.3827, 0.09348), (-0.08855, 0.385, 0.09355), (0.09803, 0.414, 0.08932), (-0.102, 0.3816, 0.09456), (0.09803, -0.2244, 0.4173), (-0.102, -0.1852, 0.3858), (-0.102, -0.2266, 0.4071), (0.09803, -0.2266, 0.4185)], [], [(0, 1, 2, 3), (1, 0, 4, 5), (6, 7, 5, 4), (7, 6, 8, 9, 10), (11, 9, 8), (10, 9, 12), (13, 9, 11), (12, 9, 13, 14, 15), (2, 15, 14, 3), (15, 2, 1, 5, 7, 10, 12), (3, 14, 13, 11, 8, 6, 4, 0)])
_uv = me_cube_shard_040.uv_layers.new(name='UVMap')
_uv.uv.foreach_set('vector', [0.0006751, 1.844e-05, 0.1357, 0.003707, 0.1357, 0.1874, 0.0006751, 0.1856, 0.3989, 0.8559, 0.2663, 0.8303, 0.2663, 0.8284, 0.3989, 0.4759, 0.2663, 0.4849, 0.3989, 0.4742, 0.3989, 0.4759, 0.2663, 0.8284, 0.3989, 0.4742, 0.2663, 0.4849, 0.2663, 0.4849, 0.2752, 0.4839, 0.3989, 0.4742, 0.4006, 0.4748, 0.4006, 0.4839, 0.3997, 0.475, 0.6, 0.961, 0.4772, 0.9428, 0.6, 0.4894, 0.4684, 0.5218, 0.4772, 0.9428, 0.4684, 0.9405, 0.6, 0.4894, 0.4772, 0.9428, 0.4684, 0.5218, 0.4684, 0.4912, 0.6, 0.4878, 0.0, 0.0, 0.0, 0.0, 0.0, 0.0, 0.0, 0.0, 0.0, 0.0, 0.0, 0.0, 0.0, 0.0, 0.0, 0.0, 0.0, 0.0, 0.0, 0.0, 0.0, 0.0, 0.0, 0.0, 0.0, 0.0, 0.0, 0.0, 0.0, 0.0, 0.0, 0.0, 0.0, 0.0, 0.0, 0.0, 0.0, 0.0])
me_cube_shard_040.materials.append(None)
me_cube_shard_040.use_remesh_preserve_volume = False
me_cube_shard_040.use_remesh_preserve_attributes = False
me_cube_shard_040.use_mirror_vertex_groups = False
me_cube_shard_040.update()
me_cube_shard_039 = bpy.data.meshes.new('Cube_shard.039')
me_cube_shard_039.from_pydata([(0.1041, -0.2242, -0.2108), (-0.09594, -0.229, -0.2736), (-0.09594, 0.3108, -0.03138), (0.1041, 0.3108, 0.02915), (0.1041, -0.2249, -0.1247), (0.1041, -0.2269, 0.1191), (0.1041, -0.2271, 0.1412), (-0.09594, -0.2325, 0.1412), (-0.09594, -0.2323, 0.1189), (-0.09594, -0.2303, -0.1274), (0.1041, 0.3108, 0.1412), (-0.09594, 0.3108, 0.1412)], [], [(0, 1, 2, 3), (1, 0, 4, 5, 6, 7, 8, 9), (6, 10, 11, 7), (5, 10, 6), (2, 11, 10, 3), (7, 11, 8), (4, 10, 5), (11, 2, 1, 9), (10, 4, 0, 3), (8, 11, 9)])
_uv = me_cube_shard_039.uv_layers.new(name='UVMap')
_uv.uv.foreach_set('vector', [0.00108, 0.03151, 0.2171, 0.0001568, 0.2171, 0.6162, 0.00108, 0.642, 0.5678, 0.0003263, 0.7761, 0.06559, 0.7761, 0.1553, 0.7761, 0.4092, 0.7761, 0.4322, 0.5678, 0.4322, 0.5678, 0.409, 0.5678, 0.1525, 0.0, 0.0, 0.0, 0.0, 0.0, 0.0, 0.0, 0.0, 0.0, 0.0, 0.0, 0.0, 0.0, 0.0, 0.0, 0.0, 0.0, 0.0, 0.0, 0.0, 0.0, 0.0, 0.0, 0.0, 0.0, 0.0, 0.0, 0.0, 0.0, 0.0, 0.0, 0.0, 0.0, 0.0, 0.0, 0.0, 0.0, 0.0, 0.0, 0.0, 0.0, 0.0, 0.0, 0.0, 0.0, 0.0, 0.0, 0.0, 0.0, 0.0, 0.0, 0.0, 0.0, 0.0, 0.0, 0.0])
me_cube_shard_039.materials.append(None)
me_cube_shard_039.use_remesh_preserve_volume = False
me_cube_shard_039.use_remesh_preserve_attributes = False
me_cube_shard_039.use_mirror_vertex_groups = False
me_cube_shard_039.update()
me_cube_shard_038 = bpy.data.meshes.new('Cube_shard.038')
me_cube_shard_038.from_pydata([(0.09856, -0.3285, -0.1378), (-0.08802, 0.2809, -0.4616), (0.09856, 0.3099, -0.4658), (0.09856, -0.3307, -0.1366), (-0.1014, -0.3307, -0.148), (-0.1014, -0.2892, -0.1693), (0.09856, 0.3283, -0.4627), (-0.1014, 0.2775, -0.4606), (-0.1014, 0.2775, -0.4605), (0.09856, 0.3283, -0.4627), (-0.1014, 0.2772, -0.4566), (0.09856, 0.2804, 0.3221), (0.09856, 0.282, 0.296), (0.09856, 0.3109, -0.1772), (0.09856, 0.3265, -0.4333), (-0.1014, 0.272, -0.3704), (-0.1014, 0.2577, -0.1356), (-0.1014, 0.2312, 0.2984), (-0.1014, 0.2296, 0.325), (0.09856, 0.2803, 0.325), (-0.1014, -0.3307, 0.325), (0.09856, -0.3307, 0.325)], [], [(0, 1, 2), (1, 0, 3, 4, 5), (2, 1, 6), (7, 1, 5), (6, 1, 7, 8, 9), (10, 11, 12, 13, 14, 9, 8), (11, 10, 15, 16, 17, 18, 19), (18, 20, 21, 19), (17, 20, 18), (3, 21, 20, 4), (19, 21, 12, 11), (16, 20, 17), (21, 3, 0, 2, 6, 9, 14), (20, 15, 10, 8, 7, 5, 4), (12, 21, 13), (15, 20, 16), (13, 21, 14)])
_uv = me_cube_shard_038.uv_layers.new(name='UVMap')
_uv.uv.foreach_set('vector', [0.1385, 0.4939, 0.009934, 0.01915, 0.1385, 0.0001021, 0.009934, 0.01915, 0.1385, 0.4939, 0.1385, 0.4956, 0.0006889, 0.492, 0.0006889, 0.4599, 0.5448, 0.6704, 0.5572, 0.5411, 0.5572, 0.6735, 0.0006889, 0.02159, 0.009934, 0.01915, 0.0006889, 0.4599, 0.2832, 0.4543, 0.4156, 0.457, 0.4251, 0.4579, 0.4251, 0.4579, 0.2832, 0.4543, 0.4251, 0.4606, 0.2832, 0.9952, 0.2832, 0.9772, 0.2832, 0.651, 0.2832, 0.4745, 0.2832, 0.4543, 0.4251, 0.4579, 0.2832, 0.9952, 0.4251, 0.4606, 0.4251, 0.52, 0.4251, 0.6819, 0.4251, 0.981, 0.4251, 0.9993, 0.2832, 0.9972, 0.0, 0.0, 0.0, 0.0, 0.0, 0.0, 0.0, 0.0, 0.0, 0.0, 0.0, 0.0, 0.0, 0.0, 0.0, 0.0, 0.0, 0.0, 0.0, 0.0, 0.0, 0.0, 0.0, 0.0, 0.0, 0.0, 0.0, 0.0, 0.0, 0.0, 0.0, 0.0, 0.0, 0.0, 0.0, 0.0, 0.0, 0.0, 0.0, 0.0, 0.0, 0.0, 0.0, 0.0, 0.0, 0.0, 0.0, 0.0, 0.0, 0.0, 0.0, 0.0, 0.0, 0.0, 0.0, 0.0, 0.0, 0.0, 0.0, 0.0, 0.0, 0.0, 0.0, 0.0, 0.0, 0.0, 0.0, 0.0, 0.0, 0.0, 0.0, 0.0, 0.0, 0.0, 0.0, 0.0, 0.0, 0.0, 0.0, 0.0, 0.0, 0.0])
me_cube_shard_038.materials.append(None)
me_cube_shard_038.use_remesh_preserve_volume = False
me_cube_shard_038.use_remesh_preserve_attributes = False
me_cube_shard_038.use_mirror_vertex_groups = False
me_cube_shard_038.update()
me_cube_shard_037 = bpy.data.meshes.new('Cube_shard.037')
me_cube_shard_037.from_pydata([(-0.09999, -0.3439, -0.06908), (0.1, -0.3469, -0.1164), (0.1, 0.01307, 0.3362), (-0.09999, -0.3421, -0.06683), (-0.09999, -0.2344, -0.2538), (0.1, -0.3118, -0.1755), (0.1, 0.01469, 0.3382), (-0.09999, -0.01667, 0.3423), (-0.09999, 0.004327, -0.3651), (0.1, 0.07525, -0.3561), (0.1, 0.01469, 0.3382), (-0.08656, -0.01427, 0.3424), (-0.09999, -0.01665, 0.3424), (-0.09999, 0.2806, 0.08304), (-0.09999, 0.2883, 0.09539), (0.1, 0.2949, 0.0001889), (0.1, 0.03308, 0.3413), (0.1, 0.03309, 0.3413), (-0.09999, -0.01658, 0.3424), (-0.09999, 0.2417, 0.3043), (0.1, 0.2252, 0.313), (0.1, 0.275, 0.08959), (0.1, 0.03437, 0.3411), (-0.09999, 0.2408, 0.3045), (-0.09999, 0.06647, 0.3301), (0.1, 0.06028, 0.3373)], [], [(0, 1, 2, 3), (4, 5, 1, 0), (6, 7, 3, 2), (8, 9, 5, 4), (7, 6, 10, 11, 12), (9, 8, 13, 14, 15), (16, 11, 10), (11, 16, 17, 18, 12), (19, 20, 21, 15, 14), (22, 23, 24, 18, 17), (20, 19, 23, 22, 25), (13, 24, 23, 19, 14), (24, 13, 8, 4, 0, 3, 7, 12, 18), (25, 21, 20), (21, 25, 22, 17, 16, 10, 6, 2, 1, 5, 9, 15)])
_uv = me_cube_shard_037.uv_layers.new(name='UVMap')
_uv.uv.foreach_set('vector', [0.0008803, 0.03407, 0.1769, 0.0001695, 0.1769, 0.5045, 0.0008802, 0.03658, 0.994, 0.1874, 0.818, 0.09427, 0.818, 0.03433, 0.994, 0.0001708, 0.1769, 0.5068, 0.0008802, 0.4926, 0.0008802, 0.03658, 0.1769, 0.5045, 0.1803, 0.6613, 0.3578, 0.6086, 0.3578, 0.9811, 0.1803, 0.8911, 0.0008802, 0.4926, 0.1769, 0.5068, 0.1769, 0.5068, 0.01269, 0.4939, 0.0008802, 0.4926, 0.6052, 1.065, 0.4241, 1.105, 0.4241, 0.6454, 0.4241, 0.6327, 0.6052, 0.7004, 0.01586, 0.6093, 0.01586, 0.7771, 8.458e-05, 0.6132, 0.5197, 0.8341, 0.3569, 0.7931, 0.3569, 0.7931, 0.5314, 0.8361, 0.5314, 0.8362, 0.6004, 0.643, 0.7753, 0.6324, 0.7753, 0.8321, 0.7753, 0.912, 0.6004, 0.8297, 0.3569, 0.792, 0.5314, 0.6093, 0.5314, 0.7629, 0.5314, 0.8361, 0.3569, 0.7931, 0.3569, 0.6238, 0.5314, 0.6084, 0.5314, 0.6093, 0.3569, 0.792, 0.3569, 0.7692, 0.0, 0.0, 0.0, 0.0, 0.0, 0.0, 0.0, 0.0, 0.0, 0.0, 0.0, 0.0, 0.0, 0.0, 0.0, 0.0, 0.0, 0.0, 0.0, 0.0, 0.0, 0.0, 0.0, 0.0, 0.0, 0.0, 0.0, 0.0, 0.0, 0.0, 0.0, 0.0, 0.0, 0.0, 0.0, 0.0, 0.0, 0.0, 0.0, 0.0, 0.0, 0.0, 0.0, 0.0, 0.0, 0.0, 0.0, 0.0, 0.0, 0.0, 0.0, 0.0, 0.0, 0.0, 0.0, 0.0, 0.0, 0.0])
me_cube_shard_037.materials.append(None)
me_cube_shard_037.use_remesh_preserve_volume = False
me_cube_shard_037.use_remesh_preserve_attributes = False
me_cube_shard_037.use_mirror_vertex_groups = False
me_cube_shard_037.update()
me_cube_shard_036 = bpy.data.meshes.new('Cube_shard.036')
me_cube_shard_036.from_pydata([(0.09748, -0.3106, -0.01289), (-0.1025, -0.2977, -0.04621), (-0.1025, -0.2978, -0.1101), (0.09748, -0.3108, -0.1034), (0.09748, -0.1019, 0.2364), (0.09748, -0.05589, 0.2913), (-0.1025, -0.01504, 0.2913), (-0.1025, -0.05955, 0.2382), (0.09748, 0.2946, -0.1238), (-0.1025, 0.264, -0.1198), (-0.1025, 0.1342, 0.2461), (-0.1025, 0.1181, 0.2913), (0.09748, 0.1473, 0.2913), (0.09748, 0.1629, 0.2473), (0.09748, 0.04936, -0.2885), (-0.1025, 0.0286, -0.2778)], [], [(0, 1, 2, 3), (1, 0, 4, 5, 6, 7), (8, 9, 10, 11, 12, 13), (9, 8, 14, 15), (5, 12, 11, 6), (12, 5, 4, 13), (10, 7, 6, 11), (3, 14, 8, 13, 4, 0), (7, 10, 9, 15, 2, 1), (2, 15, 14, 3)])
_uv = me_cube_shard_036.uv_layers.new(name='UVMap')
_uv.uv.foreach_set('vector', [0.1658, 0.8485, 0.0008247, 0.821, 0.0008248, 0.7685, 0.1658, 0.774, 0.8342, 0.5936, 1.001, 0.6078, 1.001, 0.8754, 1.001, 0.9344, 0.8342, 0.9559, 0.8342, 0.8989, 0.3341, 0.916, 0.1679, 0.9045, 0.1679, 0.5849, 0.1679, 0.5455, 0.3341, 0.5535, 0.3341, 0.5919, 0.6648, 0.9821, 0.4993, 1.001, 0.4993, 0.7581, 0.6648, 0.7488, 0.0, 0.0, 0.0, 0.0, 0.0, 0.0, 0.0, 0.0, 0.0, 0.0, 0.0, 0.0, 0.0, 0.0, 0.0, 0.0, 0.0, 0.0, 0.0, 0.0, 0.0, 0.0, 0.0, 0.0, 0.0, 0.0, 0.0, 0.0, 0.0, 0.0, 0.0, 0.0, 0.0, 0.0, 0.0, 0.0, 0.0, 0.0, 0.0, 0.0, 0.0, 0.0, 0.0, 0.0, 0.0, 0.0, 0.0, 0.0, 0.0, 0.0, 0.0, 0.0, 0.0, 0.0, 0.0, 0.0])
me_cube_shard_036.materials.append(None)
me_cube_shard_036.use_remesh_preserve_volume = False
me_cube_shard_036.use_remesh_preserve_attributes = False
me_cube_shard_036.use_mirror_vertex_groups = False
me_cube_shard_036.update()
me_cube_shard_035 = bpy.data.meshes.new('Cube_shard.035')
me_cube_shard_035.from_pydata([(-0.0881, -0.2109, 0.1937), (0.1119, -0.1347, 0.188), (0.1119, -0.132, 0.1871), (-0.0881, 0.3344, 0.002412), (-0.0881, -0.2669, 0.1599), (0.1119, -0.3561, 0.05448), (0.1119, 0.3291, 0.02535), (-0.0881, 0.3367, 0.001607), (-0.0881, -0.2669, 0.1598), (0.1119, -0.3545, 0.04923), (0.1119, 0.3345, 0.02345), (0.1117, 0.3354, 0.02311), (-0.0881, 0.3367, 0.001596), (-0.0881, -0.266, 0.1567), (-0.001186, -0.2218, -0.1638), (-0.0003817, -0.2223, -0.1638), (0.1119, -0.3538, 0.0468), (0.01027, 0.3541, -0.1638), (-0.0881, 0.3536, -0.1638), (-0.0881, 0.3393, -0.02374), (-0.0881, -0.1933, -0.08421), (-0.0881, -0.1692, -0.1638)], [], [(0, 1, 2, 3), (1, 0, 4, 5), (6, 7, 3, 2), (5, 4, 8, 9), (7, 6, 10, 11, 12), (9, 8, 13, 14, 15, 16), (17, 11, 10, 16, 15), (11, 17, 18, 19, 12), (14, 13, 20, 21), (21, 18, 17, 15, 14), (20, 19, 18, 21), (19, 20, 13, 8, 4, 0, 3, 7, 12), (2, 1, 5, 9, 16, 10, 6)])
_uv = me_cube_shard_035.uv_layers.new(name='UVMap')
_uv.uv.foreach_set('vector', [0.1933, 0.5555, 0.0009619, 0.4849, 0.0009619, 0.4821, 0.1933, 0.002399, 0.5717, 0.5561, 0.7678, 0.6158, 0.7678, 0.6784, 0.5717, 0.8036, 0.0009619, 0.01449, 0.1933, 7.206e-05, 0.1933, 0.002399, 0.0009619, 0.4821, 0.3442, 0.7575, 0.5654, 0.6856, 0.5654, 0.6856, 0.3442, 0.7627, 0.1933, 7.206e-05, 0.0009619, 0.01449, 0.0009619, 0.008985, 0.001127, 0.008031, 0.1933, 3.999e-05, 0.3442, 0.7627, 0.5654, 0.6856, 0.5654, 0.6887, 0.4693, 0.9946, 0.4684, 0.9945, 0.3442, 0.7652, 0.02237, 0.5937, 0.2253, 0.6176, 0.2256, 0.6185, 0.2256, 1.278, 0.001066, 1.145, 0.3431, 0.1807, 0.4402, 0.0009619, 0.5344, 0.001005, 0.5344, 0.1358, 0.5344, 0.1601, 0.4693, 0.9946, 0.5654, 0.6887, 0.5654, 0.9296, 0.5654, 1.009, 0.0, 0.0, 0.0, 0.0, 0.0, 0.0, 0.0, 0.0, 0.0, 0.0, 0.0, 0.0, 0.0, 0.0, 0.0, 0.0, 0.0, 0.0, 0.0, 0.0, 0.0, 0.0, 0.0, 0.0, 0.0, 0.0, 0.0, 0.0, 0.0, 0.0, 0.0, 0.0, 0.0, 0.0, 0.0, 0.0, 0.0, 0.0, 0.0, 0.0, 0.0, 0.0, 0.0, 0.0, 0.0, 0.0, 0.0, 0.0, 0.0, 0.0])
me_cube_shard_035.materials.append(None)
me_cube_shard_035.use_remesh_preserve_volume = False
me_cube_shard_035.use_remesh_preserve_attributes = False
me_cube_shard_035.use_mirror_vertex_groups = False
me_cube_shard_035.update()
me_cube_shard_034 = bpy.data.meshes.new('Cube_shard.034')
me_cube_shard_034.from_pydata([(-0.104, 0.1833, -0.4292), (0.09603, 0.1561, -0.4755), (0.09603, -0.2114, 0.0554), (-0.104, -0.218, 0.1506), (-0.104, -0.1454, 0.04569), (-0.104, 0.2327, -0.3906), (-0.104, 0.2965, -0.3407), (0.09603, 0.3056, -0.3587), (0.09603, 0.2457, -0.4055), (0.09603, -0.2811, 0.3682), (-0.104, -0.2646, 0.3595), (0.09603, -0.2313, 0.1448), (0.09603, -0.2236, 0.4027), (-0.104, -0.227, 0.3821), (0.09603, -0.1112, 0.385), (0.09603, -0.006317, 0.3684), (-0.104, -0.02472, 0.3501), (-0.104, -0.07728, 0.3584), (-0.104, -0.04321, 0.3318), (0.09603, -0.04321, 0.3318)], [], [(0, 1, 2, 3, 4), (1, 0, 5, 6, 7, 8), (9, 10, 3, 2, 11), (12, 13, 10, 9), (13, 12, 14, 15, 16, 17), (6, 18, 19, 7), (5, 4, 3, 10, 13, 17, 18, 6), (15, 19, 18, 16), (7, 19, 14, 12, 9, 11, 8), (4, 5, 0), (16, 18, 17), (14, 19, 15), (8, 11, 2, 1)])
_uv = me_cube_shard_034.uv_layers.new(name='UVMap')
_uv.uv.foreach_set('vector', [0.1056, 0.3601, 0.0005254, 0.3716, 0.0005254, 0.04209, 0.1056, 0.0002094, 0.1056, 0.06533, 0.5882, 0.4611, 0.6908, 0.4866, 0.6908, 0.5186, 0.6908, 0.56, 0.5882, 0.558, 0.5882, 0.5192, 0.5869, 0.6248, 0.4845, 0.6186, 0.4845, 0.5094, 0.5869, 0.4612, 0.5869, 0.508, 0.2063, 0.5154, 0.1039, 0.5085, 0.1039, 0.4861, 0.2063, 0.4812, 0.2071, 0.4812, 0.3097, 0.4812, 0.3097, 0.5393, 0.3097, 0.5935, 0.2071, 0.5857, 0.2071, 0.5585, 0.0, 0.0, 0.0, 0.0, 0.0, 0.0, 0.0, 0.0, 0.0, 0.0, 0.0, 0.0, 0.0, 0.0, 0.0, 0.0, 0.0, 0.0, 0.0, 0.0, 0.0, 0.0, 0.0, 0.0, 0.0, 0.0, 0.0, 0.0, 0.0, 0.0, 0.0, 0.0, 0.0, 0.0, 0.0, 0.0, 0.0, 0.0, 0.0, 0.0, 0.0, 0.0, 0.0, 0.0, 0.0, 0.0, 0.0, 0.0, 0.0, 0.0, 0.0, 0.0, 0.0, 0.0, 0.0, 0.0, 0.0, 0.0, 0.0, 0.0, 0.0, 0.0, 0.0, 0.0, 0.0, 0.0, 0.0, 0.0, 0.0, 0.0, 0.0, 0.0])
me_cube_shard_034.materials.append(None)
me_cube_shard_034.use_remesh_preserve_volume = False
me_cube_shard_034.use_remesh_preserve_attributes = False
me_cube_shard_034.use_mirror_vertex_groups = False
me_cube_shard_034.update()
me_cube_shard_033 = bpy.data.meshes.new('Cube_shard.033')
me_cube_shard_033.from_pydata([(0.1007, -0.3614, 0.03672), (-0.0007264, -0.3427, -0.1502), (0.1009, -0.334, -0.1502), (0.1009, -0.3546, -0.009792), (0.1009, -0.3574, 0.009258), (0.1009, -0.3614, 0.03676), (-0.09909, -0.3601, 0.01521), (-0.09909, -0.3575, -0.01012), (-0.09909, -0.3432, -0.1502), (0.1009, -0.3529, 0.05909), (0.1009, -0.3033, 0.1889), (-0.09909, -0.3598, 0.01596), (0.1009, -0.3029, 0.19), (-0.09909, -0.2756, 0.2364), (0.1009, -0.2133, 0.2601), (0.1009, -0.1534, 0.3069), (-0.09909, -0.1624, 0.3248), (-0.09909, -0.2262, 0.275), (-0.09909, 0.4554, 0.1015), (0.1009, 0.4175, 0.09563), (0.1009, 0.4214, -0.003147), (0.1009, 0.4272, -0.1502), (-0.09909, 0.4654, -0.1502), (-0.09909, 0.4597, -0.00598), (-0.09909, -0.01299, 0.02899), (0.1009, -0.01299, 0.02899)], [], [(0, 1, 2, 3, 4), (5, 0, 4), (0, 6, 7, 8, 1), (9, 0, 5), (10, 11, 6, 0, 9), (12, 13, 11, 10), (13, 12, 14, 15, 16, 17), (18, 19, 20, 21, 22, 23), (18, 24, 25, 19), (23, 24, 18), (15, 25, 24, 16), (19, 25, 20), (7, 24, 23, 22, 8), (14, 25, 15), (16, 24, 17), (2, 21, 20, 25, 3), (17, 24, 7, 6, 11, 13), (8, 22, 21, 2, 1), (3, 25, 14, 12, 10, 9, 5, 4)])
_uv = me_cube_shard_033.uv_layers.new(name='UVMap')
_uv.uv.foreach_set('vector', [0.05965, 0.1107, 0.0003175, 0.00133, 0.05975, 0.0005962, 0.05975, 0.08328, 0.05975, 0.0945, 0.05975, 0.1107, 0.05965, 0.1107, 0.05975, 0.0945, 0.715, 0.5038, 0.8315, 0.5163, 0.8315, 0.5312, 0.8315, 0.6132, 0.7741, 0.6132, 0.4775, 0.6165, 0.4776, 0.6304, 0.4775, 0.6304, 0.4775, 0.5355, 0.5942, 0.6414, 0.5942, 0.6419, 0.4776, 0.6304, 0.4775, 0.6165, 0.4775, 0.5348, 0.5942, 0.5039, 0.5942, 0.6414, 0.4775, 0.5355, 0.1184, 0.5448, 0.2355, 0.5157, 0.2355, 0.5819, 0.2355, 0.6262, 0.1184, 0.6285, 0.1184, 0.5814, 0.4718, 0.6629, 0.3532, 0.6604, 0.3532, 0.6028, 0.3532, 0.517, 0.4718, 0.5161, 0.4718, 0.6002, 0.0, 0.0, 0.0, 0.0, 0.0, 0.0, 0.0, 0.0, 0.0, 0.0, 0.0, 0.0, 0.0, 0.0, 0.0, 0.0, 0.0, 0.0, 0.0, 0.0, 0.0, 0.0, 0.0, 0.0, 0.0, 0.0, 0.0, 0.0, 0.0, 0.0, 0.0, 0.0, 0.0, 0.0, 0.0, 0.0, 0.0, 0.0, 0.0, 0.0, 0.0, 0.0, 0.0, 0.0, 0.0, 0.0, 0.0, 0.0, 0.0, 0.0, 0.0, 0.0, 0.0, 0.0, 0.0, 0.0, 0.0, 0.0, 0.0, 0.0, 0.0, 0.0, 0.0, 0.0, 0.0, 0.0, 0.0, 0.0, 0.0, 0.0, 0.0, 0.0, 0.0, 0.0, 0.0, 0.0, 0.0, 0.0, 0.0, 0.0, 0.0, 0.0, 0.0, 0.0, 0.0, 0.0, 0.0, 0.0, 0.0, 0.0, 0.0, 0.0, 0.0, 0.0, 0.0, 0.0, 0.0, 0.0])
me_cube_shard_033.materials.append(None)
me_cube_shard_033.use_remesh_preserve_volume = False
me_cube_shard_033.use_remesh_preserve_attributes = False
me_cube_shard_033.use_mirror_vertex_groups = False
me_cube_shard_033.update()
me_cube_shard_032 = bpy.data.meshes.new('Cube_shard.032')
me_cube_shard_032.from_pydata([(0.1221, 0.009894, -0.05182), (0.08804, -0.03965, -0.09793), (-0.07795, -0.0346, -0.06673), (-0.07795, 0.05202, 0.02317), (0.1221, 0.01155, -0.0501), (0.1221, -0.04069, -0.1043), (-0.07795, 0.05234, 0.0235), (-0.02458, 0.05856, 0.02161), (0.1221, 0.01167, -0.04998), (-0.07795, 0.04939, 0.0738), (-0.07795, -0.003336, 0.1263), (0.1221, -0.02584, -0.01262)], [], [(0, 1, 2, 3, 4), (1, 0, 5), (6, 7, 8, 4, 3), (9, 7, 6), (8, 7, 9, 10, 11), (10, 2, 1, 5, 11), (2, 10, 9, 6, 3), (11, 5, 0, 4, 8)])
_uv = me_cube_shard_032.uv_layers.new(name='UVMap')
_uv.uv.foreach_set('vector', [0.3171, 0.602, 0.2922, 0.6513, 0.1704, 0.6324, 0.1704, 0.5413, 0.3171, 0.6003, 0.2922, 0.6513, 0.3171, 0.602, 0.3171, 0.6552, 0.1704, 0.541, 0.2096, 0.5388, 0.3171, 0.6001, 0.3171, 0.6003, 0.1704, 0.5413, 0.6476, 0.6851, 0.6476, 0.7399, 0.6214, 0.7108, 0.7897, 1.014, 0.6666, 1.001, 0.6217, 0.9697, 0.6217, 0.9154, 0.7897, 0.9753, 0.0, 0.0, 0.0, 0.0, 0.0, 0.0, 0.0, 0.0, 0.0, 0.0, 0.0, 0.0, 0.0, 0.0, 0.0, 0.0, 0.0, 0.0, 0.0, 0.0, 0.0, 0.0, 0.0, 0.0, 0.0, 0.0, 0.0, 0.0, 0.0, 0.0])
me_cube_shard_032.materials.append(None)
me_cube_shard_032.use_remesh_preserve_volume = False
me_cube_shard_032.use_remesh_preserve_attributes = False
me_cube_shard_032.use_mirror_vertex_groups = False
me_cube_shard_032.update()
me_cube_shard_031 = bpy.data.meshes.new('Cube_shard.031')
me_cube_shard_031.from_pydata([(0.1043, 0.0299, -0.2341), (-0.09571, 0.04037, -0.2603), (-0.09571, 0.2241, -0.1412), (0.1043, 0.2165, -0.1132), (0.1043, -0.02405, -0.2359), (-0.09571, -0.01093, -0.2619), (-0.09571, 0.2404, 0.1645), (0.1043, 0.2307, 0.153), (0.1043, 0.2199, -0.0494), (-0.09571, 0.2285, -0.05968), (0.1043, -0.2249, -0.05335), (-0.09571, -0.01193, -0.261), (-0.09571, -0.2322, 0.2241), (0.1043, -0.1373, 0.1995), (0.1043, 0.03082, 0.1783), (-0.09571, 0.01904, 0.1924), (0.1043, -0.2263, -0.05208), (-0.09571, -0.2926, -0.005914), (-0.04234, -0.2866, -0.007606), (0.1043, -0.1379, 0.1979), (-0.09571, -0.2337, 0.22), (0.1043, -0.2264, -0.05201), (-0.09571, -0.2928, -0.005718), (-0.09571, -0.2958, 0.04458)], [], [(0, 1, 2, 3), (4, 5, 1, 0), (6, 7, 8, 3, 2, 9), (10, 11, 5, 4), (12, 13, 14, 7, 6, 15), (11, 10, 16, 17), (18, 19, 13, 12, 20), (21, 18, 22, 17, 16), (23, 18, 20), (19, 18, 21), (22, 18, 23), (15, 9, 2, 1, 5, 11, 17, 22, 23, 20, 12), (9, 15, 6), (8, 14, 13, 19, 21, 16, 10, 4, 0, 3), (14, 8, 7)])
_uv = me_cube_shard_031.uv_layers.new(name='UVMap')
_uv.uv.foreach_set('vector', [0.0009762, 0.005263, 0.1962, 2.619e-05, 0.1962, 0.2117, 0.0009762, 0.2203, 0.6354, 0.6306, 0.638, 0.4351, 0.6876, 0.4328, 0.6876, 0.6281, 0.6343, 0.728, 0.4407, 0.7164, 0.4407, 0.5204, 0.4407, 0.4586, 0.6343, 0.4319, 0.6343, 0.5109, 0.832, 0.5115, 1.026, 0.7989, 1.026, 0.8003, 0.832, 0.7739, 0.3903, 0.9822, 0.1965, 0.8882, 0.1965, 0.7243, 0.1965, 0.5295, 0.3903, 0.5216, 0.3903, 0.7374, 1.026, 0.7989, 0.832, 0.5115, 0.832, 0.5097, 1.026, 0.4322, 0.5516, 1.017, 0.3938, 0.7813, 0.3938, 0.7797, 0.609, 0.7879, 0.609, 0.7921, 0.832, 0.5096, 0.974, 0.4376, 1.026, 0.4319, 1.026, 0.4322, 0.832, 0.5097, 0.609, 0.9721, 0.5516, 1.017, 0.609, 0.7921, 0.3938, 0.7813, 0.5516, 1.017, 0.3938, 1.038, 0.1962, 0.8183, 0.231, 0.7797, 0.231, 0.8524, 0.0, 0.0, 0.0, 0.0, 0.0, 0.0, 0.0, 0.0, 0.0, 0.0, 0.0, 0.0, 0.0, 0.0, 0.0, 0.0, 0.0, 0.0, 0.0, 0.0, 0.0, 0.0, 0.0, 0.0, 0.0, 0.0, 0.0, 0.0, 0.0, 0.0, 0.0, 0.0, 0.0, 0.0, 0.0, 0.0, 0.0, 0.0, 0.0, 0.0, 0.0, 0.0, 0.0, 0.0, 0.0, 0.0, 0.0, 0.0, 0.0, 0.0, 0.0, 0.0, 0.0, 0.0])
me_cube_shard_031.materials.append(None)
me_cube_shard_031.use_remesh_preserve_volume = False
me_cube_shard_031.use_remesh_preserve_attributes = False
me_cube_shard_031.use_mirror_vertex_groups = False
me_cube_shard_031.update()
me_cube_shard_030 = bpy.data.meshes.new('Cube_shard.030')
me_cube_shard_030.from_pydata([(-0.09896, -0.192, -0.1933), (0.101, -0.1614, -0.1974), (0.101, -0.293, 0.1738), (0.101, -0.3086, 0.2178), (-0.09896, -0.3378, 0.2178), (-0.09896, -0.3218, 0.1726), (-0.09896, 0.201, -0.2937), (0.101, 0.185, -0.2858), (0.101, -0.09355, -0.2147), (-0.09896, -0.09857, -0.2172), (-0.09896, 0.2378, -0.197), (0.101, 0.2427, -0.1343), (-0.09896, 0.2366, -0.0508), (-0.09896, 0.2345, 0.1955), (-0.09896, 0.2344, 0.2178), (0.101, 0.2398, 0.2178), (0.101, 0.2399, 0.1957), (0.101, 0.242, -0.04813)], [], [(0, 1, 2, 3, 4, 5), (6, 7, 8, 1, 0, 9), (7, 6, 10, 11), (11, 10, 12, 13, 14, 15, 16, 17), (3, 15, 14, 4), (15, 3, 2, 16), (13, 5, 4, 14), (8, 17, 16, 2, 1), (5, 13, 12, 9, 0), (17, 8, 7, 11), (9, 12, 10, 6)])
_uv = me_cube_shard_030.uv_layers.new(name='UVMap')
_uv.uv.foreach_set('vector', [0.0008936, 0.0125, 0.1796, 6.222e-05, 0.1796, 0.3487, 0.1796, 0.39, 0.0008937, 0.3987, 0.0008936, 0.3562, 0.6317, 0.3592, 0.4546, 0.3437, 0.4546, 0.08924, 0.4546, 0.02729, 0.6317, 0.0001358, 0.6317, 0.08548, 0.7763, 0.4903, 0.7763, 0.6681, 0.6847, 0.6673, 0.6328, 0.4891, 0.0008857, 0.5657, 0.178, 0.5103, 0.178, 0.6397, 0.178, 0.8577, 0.178, 0.8775, 0.0008856, 0.8774, 0.0008856, 0.8579, 0.0008857, 0.642, 0.0, 0.0, 0.0, 0.0, 0.0, 0.0, 0.0, 0.0, 0.0, 0.0, 0.0, 0.0, 0.0, 0.0, 0.0, 0.0, 0.0, 0.0, 0.0, 0.0, 0.0, 0.0, 0.0, 0.0, 0.0, 0.0, 0.0, 0.0, 0.0, 0.0, 0.0, 0.0, 0.0, 0.0, 0.0, 0.0, 0.0, 0.0, 0.0, 0.0, 0.0, 0.0, 0.0, 0.0, 0.0, 0.0, 0.0, 0.0, 0.0, 0.0, 0.0, 0.0, 0.0, 0.0, 0.0, 0.0, 0.0, 0.0, 0.0, 0.0])
me_cube_shard_030.materials.append(None)
me_cube_shard_030.use_remesh_preserve_volume = False
me_cube_shard_030.use_remesh_preserve_attributes = False
me_cube_shard_030.use_mirror_vertex_groups = False
me_cube_shard_030.update()
me_cube_shard_029 = bpy.data.meshes.new('Cube_shard.029')
me_cube_shard_029.from_pydata([(0.1025, -0.3822, -0.3022), (-0.09753, -0.3857, -0.3228), (-0.09753, -0.2359, -0.3465), (-0.09753, -0.1834, -0.3548), (0.1025, -0.165, -0.3365), (0.1025, -0.2698, -0.32), (0.1025, -0.2591, -0.01946), (-0.09753, -0.2227, 0.0513), (-0.09753, -0.3553, -0.2531), (0.1025, -0.3594, -0.2498), (0.1025, 0.3732, 0.3676), (-0.09753, 0.3602, 0.4081), (-0.09753, 0.3495, 0.4016), (0.1025, 0.4159, 0.2403), (-0.09753, 0.4163, 0.2407), (-0.09753, 0.3625, 0.401)], [], [(0, 1, 2, 3, 4, 5), (6, 7, 8, 1, 0, 9), (10, 11, 12, 7, 6), (11, 10, 13, 14, 15), (14, 3, 2, 8, 7, 12, 15), (3, 14, 13, 4), (8, 2, 1), (15, 12, 11), (9, 5, 4, 13, 10, 6), (5, 9, 0)])
_uv = me_cube_shard_029.uv_layers.new(name='UVMap')
_uv.uv.foreach_set('vector', [0.0005198, 8.4e-05, 0.1045, 4.179e-07, 0.1045, 0.07835, 0.1045, 0.1058, 0.0005198, 0.1138, 0.0005198, 0.05889, 0.4341, 0.4954, 0.5375, 0.4543, 0.5375, 0.6259, 0.5375, 0.6653, 0.4341, 0.6548, 0.4341, 0.6252, 0.105, 0.5511, 0.2105, 0.546, 0.2105, 0.5524, 0.2105, 0.8992, 0.105, 0.9343, 0.1039, 1.031, 0.000517, 1.009, 0.000517, 0.94, 0.1039, 0.9401, 0.1039, 1.028, 0.0, 0.0, 0.0, 0.0, 0.0, 0.0, 0.0, 0.0, 0.0, 0.0, 0.0, 0.0, 0.0, 0.0, 0.0, 0.0, 0.0, 0.0, 0.0, 0.0, 0.0, 0.0, 0.0, 0.0, 0.0, 0.0, 0.0, 0.0, 0.0, 0.0, 0.0, 0.0, 0.0, 0.0, 0.0, 0.0, 0.0, 0.0, 0.0, 0.0, 0.0, 0.0, 0.0, 0.0, 0.0, 0.0, 0.0, 0.0, 0.0, 0.0, 0.0, 0.0])
me_cube_shard_029.materials.append(None)
me_cube_shard_029.use_remesh_preserve_volume = False
me_cube_shard_029.use_remesh_preserve_attributes = False
me_cube_shard_029.use_mirror_vertex_groups = False
me_cube_shard_029.update()

# ---- objects
ob_cube_shard_028 = bpy.data.objects.new('Cube_shard.028', me_cube_shard_058)
ob_cube_shard_027 = bpy.data.objects.new('Cube_shard.027', me_cube_shard_057)
ob_cube_shard_026 = bpy.data.objects.new('Cube_shard.026', me_cube_shard_056)
ob_cube_shard_025 = bpy.data.objects.new('Cube_shard.025', me_cube_shard_055)
ob_cube_shard_024 = bpy.data.objects.new('Cube_shard.024', me_cube_shard_054)
ob_cube_shard_023 = bpy.data.objects.new('Cube_shard.023', me_cube_shard_053)
ob_cube_shard_022 = bpy.data.objects.new('Cube_shard.022', me_cube_shard_052)
ob_cube_shard_021 = bpy.data.objects.new('Cube_shard.021', me_cube_shard_051)
ob_cube_shard_020 = bpy.data.objects.new('Cube_shard.020', me_cube_shard_050)
ob_cube_shard_019 = bpy.data.objects.new('Cube_shard.019', me_cube_shard_049)
ob_cube_shard_018 = bpy.data.objects.new('Cube_shard.018', me_cube_shard_048)
ob_cube_shard_017 = bpy.data.objects.new('Cube_shard.017', me_cube_shard_047)
ob_cube_shard_016 = bpy.data.objects.new('Cube_shard.016', me_cube_shard_046)
ob_cube_shard_015 = bpy.data.objects.new('Cube_shard.015', me_cube_shard_045)
ob_cube_shard_014 = bpy.data.objects.new('Cube_shard.014', me_cube_shard_044)
ob_cube_shard_013 = bpy.data.objects.new('Cube_shard.013', me_cube_shard_043)
ob_cube_shard_012 = bpy.data.objects.new('Cube_shard.012', me_cube_shard_042)
ob_cube_shard_011 = bpy.data.objects.new('Cube_shard.011', me_cube_shard_041)
ob_cube_shard_010 = bpy.data.objects.new('Cube_shard.010', me_cube_shard_040)
ob_cube_shard_009 = bpy.data.objects.new('Cube_shard.009', me_cube_shard_039)
ob_cube_shard_008 = bpy.data.objects.new('Cube_shard.008', me_cube_shard_038)
ob_cube_shard_007 = bpy.data.objects.new('Cube_shard.007', me_cube_shard_037)
ob_cube_shard_006 = bpy.data.objects.new('Cube_shard.006', me_cube_shard_036)
ob_cube_shard_005 = bpy.data.objects.new('Cube_shard.005', me_cube_shard_035)
ob_cube_shard_004 = bpy.data.objects.new('Cube_shard.004', me_cube_shard_034)
ob_cube_shard_003 = bpy.data.objects.new('Cube_shard.003', me_cube_shard_033)
ob_cube_shard_002 = bpy.data.objects.new('Cube_shard.002', me_cube_shard_032)
ob_cube_shard_001 = bpy.data.objects.new('Cube_shard.001', me_cube_shard_031)
ob_cube_shard_000 = bpy.data.objects.new('Cube_shard.000', me_cube_shard_030)
ob_cube_shard_029 = bpy.data.objects.new('Cube_shard.029', me_cube_shard_029)

# ---- transforms, parenting, visibility, modifiers, constraints
ob_cube_shard_028.location = (0.0004669, 0.05418, 0.8625)
ob_cube_shard_028.lineart.crease_threshold = 0.0
ob_cube_shard_027.location = (0.002073, 1.4, -0.6775)
ob_cube_shard_027.lineart.crease_threshold = 0.0
ob_cube_shard_026.location = (0.06567, -1.115, -0.9336)
ob_cube_shard_026.lineart.crease_threshold = 0.0
ob_cube_shard_025.location = (0.000471, 0.941, -0.7436)
ob_cube_shard_025.lineart.crease_threshold = 0.0
ob_cube_shard_024.location = (0.01261, -1.513, -0.5907)
ob_cube_shard_024.lineart.crease_threshold = 0.0
ob_cube_shard_023.location = (-0.005614, -1.024, -0.5014)
ob_cube_shard_023.lineart.crease_threshold = 0.0
ob_cube_shard_022.location = (0.02011, 0.822, 0.009709)
ob_cube_shard_022.lineart.crease_threshold = 0.0
ob_cube_shard_021.location = (-0.003459, 0.4483, 0.8929)
ob_cube_shard_021.lineart.crease_threshold = 0.0
ob_cube_shard_020.location = (-0.0006335, 1.143, 0.3)
ob_cube_shard_020.lineart.crease_threshold = 0.0
ob_cube_shard_019.location = (0.004797, -0.7753, 0.8412)
ob_cube_shard_019.lineart.crease_threshold = 0.0
ob_cube_shard_018.location = (-0.004354, -1.209, 0.5946)
ob_cube_shard_018.lineart.crease_threshold = 0.0
ob_cube_shard_017.location = (0.001249, 0.3641, -0.8524)
ob_cube_shard_017.lineart.crease_threshold = 0.0
ob_cube_shard_016.location = (0.002627, 1.76, 0.4939)
ob_cube_shard_016.lineart.crease_threshold = 0.0
ob_cube_shard_015.location = (-0.01367, -1.546, -0.8947)
ob_cube_shard_015.lineart.crease_threshold = 0.0
ob_cube_shard_014.location = (-0.002756, 0.8305, -0.3838)
ob_cube_shard_014.lineart.crease_threshold = 0.0
ob_cube_shard_013.location = (-0.003854, -1.838, -0.5959)
ob_cube_shard_013.lineart.crease_threshold = 0.0
ob_cube_shard_012.location = (0.0004813, 1.653, -0.06245)
ob_cube_shard_012.lineart.crease_threshold = 0.0
ob_cube_shard_011.location = (-0.002665, 1.833, -0.6228)
ob_cube_shard_011.lineart.crease_threshold = 0.0
ob_cube_shard_010.location = (0.001973, -1.773, 0.1199)
ob_cube_shard_010.lineart.crease_threshold = 0.0
ob_cube_shard_009.location = (-0.004063, 1.689, 0.8588)
ob_cube_shard_009.lineart.crease_threshold = 0.0
ob_cube_shard_008.location = (0.001439, -1.669, 0.675)
ob_cube_shard_008.lineart.crease_threshold = 0.0
ob_cube_shard_007.location = (-1.393e-05, -1.374, -0.129)
ob_cube_shard_007.lineart.crease_threshold = 0.0
ob_cube_shard_006.location = (0.002521, 0.7664, 0.7087)
ob_cube_shard_006.lineart.crease_threshold = 0.0
ob_cube_shard_005.location = (-0.0119, -1.106, -0.8362)
ob_cube_shard_005.lineart.crease_threshold = 0.0
ob_cube_shard_004.location = (0.003968, -0.8678, -0.1842)
ob_cube_shard_004.lineart.crease_threshold = 0.0
ob_cube_shard_003.location = (-0.0009062, -0.4088, -0.8498)
ob_cube_shard_003.lineart.crease_threshold = 0.0
ob_cube_shard_002.location = (-0.02205, 0.7542, -0.1603)
ob_cube_shard_002.lineart.crease_threshold = 0.0
ob_cube_shard_001.location = (-0.004289, 1.099, -0.1311)
ob_cube_shard_001.lineart.crease_threshold = 0.0
ob_cube_shard_000.location = (-0.001038, 1.222, 0.7822)
ob_cube_shard_000.lineart.crease_threshold = 0.0
ob_cube_shard_029.location = (-0.00247, -0.7091, 0.5207)
ob_cube_shard_029.scale = (1.0, 1.0, 1.0)
ob_cube_shard_029.lineart.crease_threshold = 0.0

# ---- collection membership
col_collection_1.objects.link(ob_cube_shard_028)
col_collection_1.objects.link(ob_cube_shard_027)
col_collection_1.objects.link(ob_cube_shard_026)
col_collection_1.objects.link(ob_cube_shard_025)
col_collection_1.objects.link(ob_cube_shard_024)
col_collection_1.objects.link(ob_cube_shard_023)
col_collection_1.objects.link(ob_cube_shard_022)
col_collection_1.objects.link(ob_cube_shard_021)
col_collection_1.objects.link(ob_cube_shard_020)
col_collection_1.objects.link(ob_cube_shard_019)
col_collection_1.objects.link(ob_cube_shard_018)
col_collection_1.objects.link(ob_cube_shard_017)
col_collection_1.objects.link(ob_cube_shard_016)
col_collection_1.objects.link(ob_cube_shard_015)
col_collection_1.objects.link(ob_cube_shard_014)
col_collection_1.objects.link(ob_cube_shard_013)
col_collection_1.objects.link(ob_cube_shard_012)
col_collection_1.objects.link(ob_cube_shard_011)
col_collection_1.objects.link(ob_cube_shard_010)
col_collection_1.objects.link(ob_cube_shard_009)
col_collection_1.objects.link(ob_cube_shard_008)
col_collection_1.objects.link(ob_cube_shard_007)
col_collection_1.objects.link(ob_cube_shard_006)
col_collection_1.objects.link(ob_cube_shard_005)
col_collection_1.objects.link(ob_cube_shard_004)
col_collection_1.objects.link(ob_cube_shard_003)
col_collection_1.objects.link(ob_cube_shard_002)
col_collection_1.objects.link(ob_cube_shard_001)
col_collection_1.objects.link(ob_cube_shard_000)
col_collection_1.objects.link(ob_cube_shard_029)

# ---- scene / render settings (as saved in the file)
scene.frame_start = 1; scene.frame_end = 250; scene.frame_set(1)
scene.render.engine = 'BLENDER_EEVEE_NEXT'
scene.render.resolution_percentage = 50
scene.render.dither_intensity = 0.0
scene.cycles.use_denoising = False
scene.cycles.samples = 128
scene.cycles.sampling_pattern = 'TABULATED_SOBOL'
scene.cycles.light_sampling_threshold = 0.0
scene.cycles.use_adaptive_sampling = False
scene.cycles.use_light_tree = False
scene.cycles.blur_glossy = 0.0
scene.cycles.sample_clamp_indirect = 0.0
scene.view_settings.view_transform = 'Standard'
bpy.context.view_layer.update()

# ---- added for rendering (the .blend has no active camera and no usable light): camera, sun
cam_auto = bpy.data.cameras.new('AutoCamera')
cam_auto.lens = 50.0
cam_auto.sensor_width = 36.0
cam_auto.clip_end = 1000.0
ob_auto_camera = bpy.data.objects.new('AutoCamera', cam_auto)
scene.collection.objects.link(ob_auto_camera)
ob_auto_camera.location = (4.14187, -4.97024, 3.31349)
ob_auto_camera.rotation_euler = (1.09748, -7.21219e-08, 0.694738)
scene.camera = ob_auto_camera
light_auto_sun = bpy.data.lights.new('AutoSun', 'SUN')
light_auto_sun.energy = 3.0
light_auto_sun.angle = 0.0523599
ob_auto_sun = bpy.data.objects.new('AutoSun', light_auto_sun)
scene.collection.objects.link(ob_auto_sun)
ob_auto_sun.rotation_euler = (0.872665, 0.174533, 0.523599)
bpy.context.view_layer.update()
